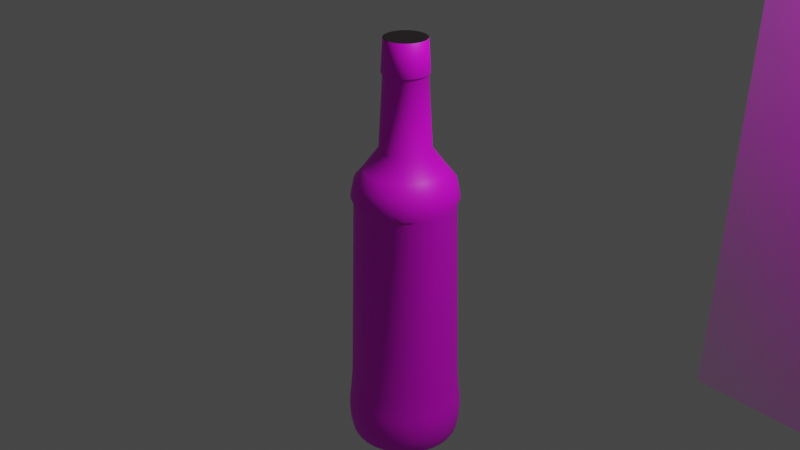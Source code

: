 # Source: RhumBottle.blend  (saved by Blender 2.93.21; exported with 4.5.12 LTS)
import bpy
from mathutils import Matrix  # noqa: F401  (used for matrix-valued properties, if any)

bpy.ops.wm.read_factory_settings(use_empty=True)
scene = bpy.context.scene
scene.name = 'Scene'

# ---- collections
col_collection = bpy.data.collections.new('Collection'); scene.collection.children.link(col_collection)

# ---- images (referenced by path relative to the original .blend; pixels are not part of the script)
import os
ASSET_DIR = os.environ.get("B2B_ASSET_DIR", "")  # directory of the original .blend (textures are referenced by path, not embedded)
HERE = os.path.dirname(os.path.abspath(__file__))  # packed textures are extracted next to this script under _unpacked/

def load_image(name, relpath, width, height, colorspace="sRGB"):
    """Load a texture the original file referenced (path relative to the .blend, or extracted next to this script)."""
    p = next((c for c in (os.path.join(HERE, relpath), os.path.join(ASSET_DIR, relpath)) if relpath and os.path.exists(c)), "")
    if p:
        img = bpy.data.images.load(p, check_existing=True)
        img.name = name
    else:  # same state as the original file: an image datablock whose file is absent (Cycles renders it pink)
        img = bpy.data.images.new(name, width, height)
        img.source = "FILE"
        img.filepath = "//" + (relpath or name)
    img.colorspace_settings.name = colorspace
    return img
img_face_jpg = load_image('Face.jpg', 'Face.jpg', 1024, 1024, 'sRGB')
img_back_jpg = load_image('Back.jpg', 'Back.jpg', 1024, 1024, 'sRGB')

# ---- materials (node trees are filled in below, after node groups)
mat_rhumbottleface = bpy.data.materials.new('RhumBottleFace')
mat_rhumbottleface.use_transparent_shadow = False
mat_back = bpy.data.materials.new('Back')
mat_back.use_transparent_shadow = False
mat_material_001 = bpy.data.materials.new('Material.001')
mat_material_001.use_transparent_shadow = False
mat_face = bpy.data.materials.new('Face')
mat_face.surface_render_method = 'BLENDED'
mat_face.blend_method = 'BLEND'
mat_face.use_transparent_shadow = False

# ---- material node trees
mat_rhumbottleface.use_nodes = True; mat_rhumbottleface.node_tree.nodes.clear()
_N = mat_rhumbottleface.node_tree.nodes; _L = mat_rhumbottleface.node_tree.links
n0 = _N.new('ShaderNodeBsdfPrincipled'); n0.name = 'Principled BSDF'; n0.location = (10, 300)
n0.distribution = 'GGX'
n0.subsurface_method = 'BURLEY'
n0.inputs[3].default_value = 1.45
n0.inputs[27].default_value = (0.0, 0.0, 0.0, 1.0)
n0.inputs[28].default_value = 1.0
n1 = _N.new('ShaderNodeOutputMaterial'); n1.name = 'Material Output'; n1.location = (300, 300)
n2 = _N.new('ShaderNodeTexImage'); n2.name = 'Image Texture'; n2.location = (-280, 275)
n2.image = img_face_jpg
_L.new(n0.outputs[0], n1.inputs[0])
_L.new(n2.outputs[0], n0.inputs[0])
n1.is_active_output = True
mat_back.use_nodes = True; mat_back.node_tree.nodes.clear()
_N = mat_back.node_tree.nodes; _L = mat_back.node_tree.links
n0 = _N.new('ShaderNodeBsdfPrincipled'); n0.name = 'Principled BSDF'; n0.location = (10, 300)
n0.distribution = 'GGX'
n0.subsurface_method = 'BURLEY'
n0.inputs[3].default_value = 1.45
n0.inputs[27].default_value = (0.0, 0.0, 0.0, 1.0)
n0.inputs[28].default_value = 1.0
n1 = _N.new('ShaderNodeOutputMaterial'); n1.name = 'Material Output'; n1.location = (300, 300)
n2 = _N.new('ShaderNodeTexImage'); n2.name = 'Image Texture'; n2.location = (-280, 275)
n2.image = img_back_jpg
_L.new(n0.outputs[0], n1.inputs[0])
_L.new(n2.outputs[0], n0.inputs[0])
n1.is_active_output = True
mat_material_001.use_nodes = True; mat_material_001.node_tree.nodes.clear()
_N = mat_material_001.node_tree.nodes; _L = mat_material_001.node_tree.links
n0 = _N.new('ShaderNodeBsdfPrincipled'); n0.name = 'Principled BSDF'; n0.location = (10, 300)
n0.distribution = 'GGX'
n0.subsurface_method = 'BURLEY'
n0.inputs[0].default_value = (0.016, 0.01161, 0.01298, 1.0)
n0.inputs[3].default_value = 1.45
n0.inputs[27].default_value = (0.0, 0.0, 0.0, 1.0)
n0.inputs[28].default_value = 1.0
n1 = _N.new('ShaderNodeOutputMaterial'); n1.name = 'Material Output'; n1.location = (300, 300)
_L.new(n0.outputs[0], n1.inputs[0])
n1.is_active_output = True
mat_face.use_nodes = True; mat_face.node_tree.nodes.clear()
_N = mat_face.node_tree.nodes; _L = mat_face.node_tree.links
n0 = _N.new('ShaderNodeOutputMaterial'); n0.name = 'Material Output'; n0.location = (300, 300)
n1 = _N.new('ShaderNodeTexImage'); n1.name = 'Image Texture'; n1.location = (-200, 300)
n1.image = img_face_jpg
n1.extension = 'CLIP'
n2 = _N.new('ShaderNodeBsdfPrincipled'); n2.name = 'Principled BSDF'; n2.location = (0, 300)
n2.distribution = 'GGX'
n2.subsurface_method = 'BURLEY'
n2.inputs[3].default_value = 1.45
n2.inputs[27].default_value = (0.0, 0.0, 0.0, 1.0)
n2.inputs[28].default_value = 1.0
_L.new(n1.outputs[0], n2.inputs[0])
_L.new(n1.outputs[1], n2.inputs[4])
_L.new(n2.outputs[0], n0.inputs[0])
n0.is_active_output = True

# ---- world
world_world = bpy.data.worlds.new('World'); scene.world = world_world
world_world.use_nodes = True; world_world.node_tree.nodes.clear()
_N = world_world.node_tree.nodes; _L = world_world.node_tree.links
n0 = _N.new('ShaderNodeOutputWorld'); n0.name = 'World Output'; n0.location = (300, 300)
n1 = _N.new('ShaderNodeBackground'); n1.name = 'Background'; n1.location = (10, 300)
n1.inputs[0].default_value = (0.05088, 0.05088, 0.05088, 1.0)
_L.new(n1.outputs[0], n0.inputs[0])
n0.is_active_output = True
world_world.color = (0.05088, 0.05088, 0.05088)
world_world.use_sun_shadow = False
world_world.sun_shadow_jitter_overblur = 0.0

# ---- cameras
cam_camera = bpy.data.cameras.new('Camera')
cam_camera.clip_end = 100.0
cam_camera.ortho_scale = 7.314

# ---- lights
light_light = bpy.data.lights.new('Light', 'POINT')
light_light.transmission_factor = 0.0
light_light.energy = 1000.0
light_light.shadow_soft_size = 0.1
light_light.shadow_maximum_resolution = 0.006
light_light.use_absolute_resolution = True

# ---- meshes
me_cylinder = bpy.data.meshes.new('Cylinder')
me_cylinder.from_pydata([(-2.197e-09, 1.122, -0.7638), (-7.379e-09, 1.056, 0.9964), (0.2189, 1.1, -0.7638), (0.206, 1.035, 0.9964), (0.4293, 1.036, -0.7638), (0.404, 0.9754, 0.9964), (0.6233, 0.9328, -0.7638), (0.5866, 0.8778, 0.9964), (0.7933, 0.7933, -0.7638), (0.7465, 0.7465, 0.9964), (0.9328, 0.6233, -0.7638), (0.8778, 0.5866, 0.9964), (1.036, 0.4293, -0.7638), (0.9754, 0.404, 0.9964), (1.1, 0.2189, -0.7638), (1.035, 0.206, 0.9964), (1.122, -4.274e-08, -0.7638), (1.056, -4.44e-08, 0.9964), (1.1, -0.2189, -0.7638), (1.035, -0.206, 0.9964), (1.036, -0.4293, -0.7638), (0.9754, -0.404, 0.9964), (0.9328, -0.6233, -0.7638), (0.8778, -0.5866, 0.9964), (0.7933, -0.7933, -0.7638), (0.7465, -0.7465, 0.9964), (0.6233, -0.9328, -0.7638), (0.5866, -0.8778, 0.9964), (0.4293, -1.036, -0.7638), (0.404, -0.9754, 0.9964), (0.2189, -1.1, -0.7638), (0.206, -1.035, 0.9964), (-1.003e-07, -1.122, -0.7638), (-9.968e-08, -1.056, 0.9964), (-0.2189, -1.1, -0.7638), (-0.206, -1.035, 0.9964), (-0.4293, -1.036, -0.7638), (-0.404, -0.9754, 0.9964), (-0.6233, -0.9328, -0.7638), (-0.5866, -0.8778, 0.9964), (-0.7933, -0.7933, -0.7638), (-0.7465, -0.7465, 0.9964), (-0.9328, -0.6233, -0.7638), (-0.8778, -0.5866, 0.9964), (-1.036, -0.4293, -0.7638), (-0.9754, -0.404, 0.9964), (-1.1, -0.2189, -0.7638), (-1.035, -0.206, 0.9964), (-1.122, 1.968e-08, -0.7638), (-1.056, 1.434e-08, 0.9964), (-1.1, 0.2189, -0.7638), (-1.035, 0.206, 0.9964), (-1.036, 0.4293, -0.7638), (-0.9754, 0.404, 0.9964), (-0.9328, 0.6233, -0.7638), (-0.8778, 0.5866, 0.9964), (-0.7933, 0.7933, -0.7638), (-0.7465, 0.7465, 0.9964), (-0.6233, 0.9328, -0.7638), (-0.5866, 0.8778, 0.9964), (-0.4293, 1.036, -0.7638), (-0.404, 0.9754, 0.9964), (-0.2189, 1.1, -0.7638), (-0.206, 1.035, 0.9964), (0.158, 0.7944, 1.218), (9.941e-08, 0.81, 1.218), (0.31, 0.7483, 1.218), (0.45, 0.6735, 1.218), (0.5727, 0.5727, 1.218), (0.6735, 0.45, 1.218), (0.7483, 0.31, 1.218), (0.7944, 0.158, 1.218), (0.81, -3.741e-08, 1.218), (0.7944, -0.158, 1.218), (0.7483, -0.31, 1.218), (0.6735, -0.45, 1.218), (0.5727, -0.5727, 1.218), (0.45, -0.6735, 1.218), (0.31, -0.7483, 1.218), (0.158, -0.7944, 1.218), (2.86e-08, -0.81, 1.218), (-0.158, -0.7944, 1.218), (-0.31, -0.7483, 1.218), (-0.45, -0.6735, 1.218), (-0.5727, -0.5727, 1.218), (-0.6735, -0.45, 1.218), (-0.7483, -0.31, 1.218), (-0.7944, -0.158, 1.218), (-0.81, 7.657e-09, 1.218), (-0.7944, 0.158, 1.218), (-0.7483, 0.31, 1.218), (-0.6735, 0.45, 1.218), (-0.5727, 0.5727, 1.218), (-0.45, 0.6735, 1.218), (-0.31, 0.7483, 1.218), (-0.158, 0.7944, 1.218), (0.9688, 0.1927, 1.131), (0.9877, -4.215e-08, 1.131), (-4.976e-08, -0.9877, 1.131), (-0.1927, -0.9688, 1.131), (-0.9688, 0.1927, 1.131), (-0.9126, 0.378, 1.131), (0.5488, 0.8213, 1.131), (0.6984, 0.6984, 1.131), (0.6984, -0.6984, 1.131), (0.5488, -0.8213, 1.131), (-0.8213, -0.5488, 1.131), (-0.9126, -0.378, 1.131), (-0.378, 0.9126, 1.131), (-0.1927, 0.9688, 1.131), (0.9688, -0.1927, 1.131), (-0.378, -0.9126, 1.131), (-0.8213, 0.5488, 1.131), (0.8213, 0.5488, 1.131), (0.378, -0.9126, 1.131), (-0.9688, -0.1927, 1.131), (3.659e-08, 0.9877, 1.131), (0.1927, 0.9688, 1.131), (0.9126, -0.378, 1.131), (-0.5488, -0.8213, 1.131), (-0.6984, 0.6984, 1.131), (0.9126, 0.378, 1.131), (0.1927, -0.9688, 1.131), (-0.9877, 1.28e-08, 1.131), (0.378, 0.9126, 1.131), (0.8213, -0.5488, 1.131), (-0.6984, -0.6984, 1.131), (-0.5488, 0.8213, 1.131), (0.09961, 0.5008, 1.381), (1.04e-07, 0.5106, 1.381), (0.1954, 0.4717, 1.381), (0.2837, 0.4245, 1.381), (0.361, 0.361, 1.381), (0.4245, 0.2837, 1.381), (0.4717, 0.1954, 1.381), (0.5008, 0.09961, 1.381), (0.5106, -2.339e-08, 1.381), (0.5008, -0.09961, 1.381), (0.4717, -0.1954, 1.381), (0.4245, -0.2837, 1.381), (0.361, -0.361, 1.381), (0.2837, -0.4245, 1.381), (0.1954, -0.4717, 1.381), (0.09961, -0.5008, 1.381), (5.937e-08, -0.5106, 1.381), (-0.09961, -0.5008, 1.381), (-0.1954, -0.4717, 1.381), (-0.2837, -0.4245, 1.381), (-0.361, -0.361, 1.381), (-0.4245, -0.2837, 1.381), (-0.4717, -0.1954, 1.381), (-0.5008, -0.09961, 1.381), (-0.5106, 5.022e-09, 1.381), (-0.5008, 0.09961, 1.381), (-0.4717, 0.1954, 1.381), (-0.4245, 0.2837, 1.381), (-0.361, 0.361, 1.381), (-0.2837, 0.4245, 1.381), (-0.1954, 0.4717, 1.381), (-0.09961, 0.5008, 1.381), (0.07584, 0.3813, 2.237), (1.68e-07, 0.3887, 2.237), (0.1488, 0.3591, 2.237), (0.216, 0.3232, 2.237), (0.2749, 0.2749, 2.237), (0.3232, 0.216, 2.237), (0.3591, 0.1488, 2.237), (0.3813, 0.07584, 2.237), (0.3887, -2.027e-08, 2.237), (0.3813, -0.07584, 2.237), (0.3591, -0.1488, 2.237), (0.3232, -0.216, 2.237), (0.2749, -0.2749, 2.237), (0.216, -0.3232, 2.237), (0.1488, -0.3591, 2.237), (0.07584, -0.3813, 2.237), (1.34e-07, -0.3887, 2.237), (-0.07584, -0.3813, 2.237), (-0.1488, -0.3591, 2.237), (-0.216, -0.3232, 2.237), (-0.2749, -0.2749, 2.237), (-0.3232, -0.216, 2.237), (-0.3591, -0.1488, 2.237), (-0.3813, -0.07584, 2.237), (-0.3887, 1.358e-09, 2.237), (-0.3813, 0.07584, 2.237), (-0.3591, 0.1488, 2.237), (-0.3232, 0.216, 2.237), (-0.2749, 0.2749, 2.237), (-0.216, 0.3232, 2.237), (-0.1488, 0.3591, 2.237), (-0.07584, 0.3813, 2.237), (-0.4256, 2.468e-09, 1.978), (-0.4175, 0.08304, 1.978), (0.3539, -0.2365, 1.978), (0.301, -0.301, 1.978), (-0.3932, 0.1629, 1.978), (0.2365, -0.3539, 1.978), (-0.3539, 0.2365, 1.978), (0.1629, -0.3932, 1.978), (1.486e-07, 0.4256, 1.978), (0.08304, 0.4175, 1.978), (-0.301, 0.301, 1.978), (0.08304, -0.4175, 1.978), (0.1629, 0.3932, 1.978), (-0.2365, 0.3539, 1.978), (1.114e-07, -0.4256, 1.978), (0.2365, 0.3539, 1.978), (-0.1629, 0.3932, 1.978), (-0.08304, -0.4175, 1.978), (0.301, 0.301, 1.978), (-0.08304, 0.4175, 1.978), (-0.1629, -0.3932, 1.978), (0.3539, 0.2365, 1.978), (-0.2365, -0.3539, 1.978), (0.3932, 0.1629, 1.978), (-0.301, -0.301, 1.978), (0.4175, 0.08304, 1.978), (-0.3539, -0.2365, 1.978), (0.4256, -2.121e-08, 1.978), (-0.3932, -0.1629, 1.978), (0.4175, -0.08304, 1.978), (-0.4175, -0.08304, 1.978), (0.3932, -0.1629, 1.978), (0.08196, 0.412, 2.237), (1.659e-07, 0.4201, 2.237), (0.1608, 0.3881, 2.237), (0.2334, 0.3493, 2.237), (0.2971, 0.2971, 2.237), (0.3493, 0.2334, 2.237), (0.3881, 0.1608, 2.237), (0.412, 0.08196, 2.237), (0.4201, -2.159e-08, 2.237), (0.412, -0.08196, 2.237), (0.3881, -0.1608, 2.237), (0.3493, -0.2334, 2.237), (0.2971, -0.2971, 2.237), (0.2334, -0.3493, 2.237), (0.1608, -0.3881, 2.237), (0.08196, -0.412, 2.237), (1.292e-07, -0.4201, 2.237), (-0.08196, -0.412, 2.237), (-0.1608, -0.3881, 2.237), (-0.2334, -0.3493, 2.237), (-0.2971, -0.2971, 2.237), (-0.3493, -0.2334, 2.237), (-0.3881, -0.1608, 2.237), (-0.412, -0.08196, 2.237), (-0.4201, 1.778e-09, 2.237), (-0.412, 0.08196, 2.237), (-0.3881, 0.1608, 2.237), (-0.3493, 0.2334, 2.237), (-0.2971, 0.2971, 2.237), (-0.2334, 0.3493, 2.237), (-0.1608, 0.3881, 2.237), (-0.08196, 0.412, 2.237), (-0.46, 2.977e-09, 1.978), (0.3825, -0.2556, 1.978), (1.45e-07, 0.46, 1.978), (-0.4512, 0.08974, 1.978), (0.3253, -0.3253, 1.978), (-0.425, 0.176, 1.978), (0.2556, -0.3825, 1.978), (-0.3825, 0.2556, 1.978), (0.176, -0.425, 1.978), (0.08974, 0.4512, 1.978), (-0.3253, 0.3253, 1.978), (0.08974, -0.4512, 1.978), (0.176, 0.425, 1.978), (-0.2556, 0.3825, 1.978), (1.048e-07, -0.46, 1.978), (0.2556, 0.3825, 1.978), (-0.176, 0.425, 1.978), (-0.08974, -0.4512, 1.978), (0.3253, 0.3253, 1.978), (-0.08974, 0.4512, 1.978), (-0.176, -0.425, 1.978), (0.3825, 0.2556, 1.978), (-0.2556, -0.3825, 1.978), (0.425, 0.176, 1.978), (-0.3253, -0.3253, 1.978), (0.4512, 0.08974, 1.978), (-0.3825, -0.2556, 1.978), (0.46, -2.262e-08, 1.978), (-0.425, -0.176, 1.978), (0.4512, -0.08974, 1.978), (-0.4512, -0.08974, 1.978), (0.425, -0.176, 1.978), (0.0, 1.0, 0.9468), (0.1951, 0.9808, 0.9468), (0.3827, 0.9239, 0.9468), (0.5556, 0.8315, 0.9468), (0.7071, 0.7071, 0.9468), (0.8315, 0.5556, 0.9468), (0.9239, 0.3827, 0.9468), (0.9808, 0.1951, 0.9468), (1.0, -4.371e-08, 0.9468), (0.9808, -0.1951, 0.9468), (0.9239, -0.3827, 0.9468), (0.8315, -0.5556, 0.9468), (0.7071, -0.7071, 0.9468), (0.5556, -0.8315, 0.9468), (0.3827, -0.9239, 0.9468), (0.1951, -0.9808, 0.9468), (-8.742e-08, -1.0, 0.9468), (-0.1951, -0.9808, 0.9468), (-0.3827, -0.9239, 0.9468), (-0.5556, -0.8315, 0.9468), (-0.7071, -0.7071, 0.9468), (-0.8315, -0.5556, 0.9468), (-0.9239, -0.3827, 0.9468), (-0.9808, -0.1951, 0.9468), (-1.0, 1.192e-08, 0.9468), (-0.9808, 0.1951, 0.9468), (-0.9239, 0.3827, 0.9468), (-0.8315, 0.5556, 0.9468), (-0.7071, 0.7071, 0.9468), (-0.5556, 0.8315, 0.9468), (-0.3827, 0.9239, 0.9468), (-0.1951, 0.9808, 0.9468), (0.2123, 1.068, -0.6012), (0.4165, 1.006, -0.6012), (0.6047, 0.905, -0.6012), (0.7696, 0.7696, -0.6012), (0.905, 0.6047, -0.6012), (1.006, 0.4165, -0.6012), (1.068, 0.2123, -0.6012), (1.088, -4.635e-08, -0.6012), (1.068, -0.2123, -0.6012), (1.006, -0.4165, -0.6012), (0.905, -0.6047, -0.6012), (0.7696, -0.7696, -0.6012), (0.6047, -0.905, -0.6012), (0.4165, -1.006, -0.6012), (0.2123, -1.068, -0.6012), (-9.515e-08, -1.088, -0.6012), (-0.2123, -1.068, -0.6012), (-0.4165, -1.006, -0.6012), (-0.6047, -0.905, -0.6012), (-0.7696, -0.7696, -0.6012), (-0.905, -0.6047, -0.6012), (-1.006, -0.4165, -0.6012), (-1.068, -0.2123, -0.6012), (-1.088, 1.421e-08, -0.6012), (-1.068, 0.2123, -0.6012), (-1.006, 0.4165, -0.6012), (-0.905, 0.6047, -0.6012), (-0.7696, 0.7696, -0.6012), (-0.6047, 0.905, -0.6012), (-0.4165, 1.006, -0.6012), (-0.2123, 1.068, -0.6012), (0.0, 1.088, -0.6012), (1.352e-08, 1.146, -0.8371), (0.2236, 1.124, -0.8371), (0.4385, 1.059, -0.8371), (0.6366, 0.9528, -0.8371), (0.8103, 0.8103, -0.8371), (0.9528, 0.6366, -0.8371), (1.059, 0.4385, -0.8371), (1.124, 0.2236, -0.8371), (1.146, -4.351e-08, -0.8371), (1.124, -0.2236, -0.8371), (1.059, -0.4385, -0.8371), (0.9528, -0.6366, -0.8371), (0.8103, -0.8103, -0.8371), (0.6366, -0.9528, -0.8371), (0.4385, -1.059, -0.8371), (0.2236, -1.124, -0.8371), (-8.666e-08, -1.146, -0.8371), (-0.2236, -1.124, -0.8371), (-0.4385, -1.059, -0.8371), (-0.6366, -0.9528, -0.8371), (-0.8103, -0.8103, -0.8371), (-0.9528, -0.6366, -0.8371), (-1.059, -0.4385, -0.8371), (-1.124, -0.2236, -0.8371), (-1.146, 2.024e-08, -0.8371), (-1.124, 0.2236, -0.8371), (-1.059, 0.4385, -0.8371), (-0.9528, 0.6366, -0.8371), (-0.8103, 0.8103, -0.8371), (-0.6366, 0.9528, -0.8371), (-0.4385, 1.059, -0.8371), (-0.2236, 1.124, -0.8371), (8.343e-09, 1.157, -0.927), (0.2257, 1.135, -0.927), (0.4428, 1.069, -0.927), (0.6428, 0.962, -0.927), (0.8181, 0.8181, -0.927), (0.962, 0.6428, -0.927), (1.069, 0.4428, -0.927), (1.135, 0.2257, -0.927), (1.157, -4.377e-08, -0.927), (1.135, -0.2257, -0.927), (1.069, -0.4428, -0.927), (0.962, -0.6428, -0.927), (0.8181, -0.8181, -0.927), (0.6428, -0.962, -0.927), (0.4428, -1.069, -0.927), (0.2257, -1.135, -0.927), (-9.281e-08, -1.157, -0.927), (-0.2257, -1.135, -0.927), (-0.4428, -1.069, -0.927), (-0.6428, -0.962, -0.927), (-0.8181, -0.8181, -0.927), (-0.962, -0.6428, -0.927), (-1.069, -0.4428, -0.927), (-1.135, -0.2257, -0.927), (-1.157, 2.061e-08, -0.927), (-1.135, 0.2257, -0.927), (-1.069, 0.4428, -0.927), (-0.962, 0.6428, -0.927), (-0.8181, 0.8181, -0.927), (-0.6428, 0.962, -0.927), (-0.4428, 1.069, -0.927), (-0.2257, 1.135, -0.927), (2.107e-08, 1.138, -1.021), (0.222, 1.116, -1.021), (0.4354, 1.051, -1.021), (0.6321, 0.946, -1.021), (0.8045, 0.8045, -1.021), (0.946, 0.6321, -1.021), (1.051, 0.4354, -1.021), (1.116, 0.222, -1.021), (1.138, -4.285e-08, -1.021), (1.116, -0.222, -1.021), (1.051, -0.4354, -1.021), (0.946, -0.6321, -1.021), (0.8045, -0.8045, -1.021), (0.6321, -0.946, -1.021), (0.4354, -1.051, -1.021), (0.222, -1.116, -1.021), (-7.84e-08, -1.138, -1.021), (-0.222, -1.116, -1.021), (-0.4354, -1.051, -1.021), (-0.6321, -0.946, -1.021), (-0.8045, -0.8045, -1.021), (-0.946, -0.6321, -1.021), (-1.051, -0.4354, -1.021), (-1.116, -0.222, -1.021), (-1.138, 2.045e-08, -1.021), (-1.116, 0.222, -1.021), (-1.051, 0.4354, -1.021), (-0.946, 0.6321, -1.021), (-0.8045, 0.8045, -1.021), (-0.6321, 0.946, -1.021), (-0.4354, 1.051, -1.021), (-0.222, 1.116, -1.021), (5.639e-09, 1.095, -1.105), (0.2136, 1.074, -1.105), (0.419, 1.012, -1.105), (0.6084, 0.9105, -1.105), (0.7743, 0.7743, -1.105), (0.9105, 0.6084, -1.105), (1.012, 0.419, -1.105), (1.074, 0.2136, -1.105), (1.095, -4.082e-08, -1.105), (1.074, -0.2136, -1.105), (1.012, -0.419, -1.105), (0.9105, -0.6084, -1.105), (0.7743, -0.7743, -1.105), (0.6084, -0.9105, -1.105), (0.419, -1.012, -1.105), (0.2136, -1.074, -1.105), (-9.009e-08, -1.095, -1.105), (-0.2136, -1.074, -1.105), (-0.419, -1.012, -1.105), (-0.6084, -0.9105, -1.105), (-0.7743, -0.7743, -1.105), (-0.9105, -0.6084, -1.105), (-1.012, -0.419, -1.105), (-1.074, -0.2136, -1.105), (-1.095, 2.01e-08, -1.105), (-1.074, 0.2136, -1.105), (-1.012, 0.419, -1.105), (-0.9105, 0.6084, -1.105), (-0.7743, 0.7743, -1.105), (-0.6084, 0.9105, -1.105), (-0.419, 1.012, -1.105), (-0.2136, 1.074, -1.105), (9.711e-09, 0.8955, -1.141), (0.1747, 0.8783, -1.141), (0.3427, 0.8273, -1.141), (0.4975, 0.7446, -1.141), (0.6332, 0.6332, -1.141), (0.7446, 0.4975, -1.141), (0.8273, 0.3427, -1.141), (0.8783, 0.1747, -1.141), (0.8955, -3.592e-08, -1.141), (0.8783, -0.1747, -1.141), (0.8273, -0.3427, -1.141), (0.7446, -0.4975, -1.141), (0.6332, -0.6332, -1.141), (0.4975, -0.7446, -1.141), (0.3427, -0.8273, -1.141), (0.1747, -0.8783, -1.141), (-6.857e-08, -0.8955, -1.141), (-0.1747, -0.8783, -1.141), (-0.3427, -0.8273, -1.141), (-0.4975, -0.7446, -1.141), (-0.6332, -0.6332, -1.141), (-0.7446, -0.4975, -1.141), (-0.8273, -0.3427, -1.141), (-0.8783, -0.1747, -1.141), (-0.8955, 1.39e-08, -1.141), (-0.8783, 0.1747, -1.141), (-0.8273, 0.3427, -1.141), (-0.7446, 0.4975, -1.141), (-0.6332, 0.6332, -1.141), (-0.4975, 0.7446, -1.141), (-0.3427, 0.8273, -1.141), (-0.1747, 0.8783, -1.141), (1.043, 0.2075, -1.13), (0.9827, 0.4071, -1.13), (-0.8844, -0.591, -1.13), (-0.7521, -0.7521, -1.13), (1.064, -3.956e-08, -1.13), (-0.9827, -0.4071, -1.13), (1.043, -0.2075, -1.13), (-1.043, -0.2075, -1.13), (0.9827, -0.4071, -1.13), (-1.064, 1.962e-08, -1.13), (0.8844, -0.591, -1.13), (-1.043, 0.2075, -1.13), (0.7521, -0.7521, -1.13), (-0.9827, 0.4071, -1.13), (0.591, -0.8844, -1.13), (-0.8844, 0.591, -1.13), (0.4071, -0.9827, -1.13), (0.2075, 1.043, -1.13), (6.153e-09, 1.064, -1.13), (-0.7521, 0.7521, -1.13), (0.2075, -1.043, -1.13), (0.4071, 0.9827, -1.13), (-0.591, 0.8844, -1.13), (-8.684e-08, -1.064, -1.13), (0.591, 0.8844, -1.13), (-0.4071, 0.9827, -1.13), (-0.2075, -1.043, -1.13), (0.7521, 0.7521, -1.13), (-0.2075, 1.043, -1.13), (-0.4071, -0.9827, -1.13), (0.8844, 0.591, -1.13), (-0.591, -0.8844, -1.13)], [], [(288, 1, 3, 289), (289, 3, 5, 290), (290, 5, 7, 291), (291, 7, 9, 292), (292, 9, 11, 293), (293, 11, 13, 294), (294, 13, 15, 295), (295, 15, 17, 296), (296, 17, 19, 297), (297, 19, 21, 298), (298, 21, 23, 299), (299, 23, 25, 300), (300, 25, 27, 301), (301, 27, 29, 302), (302, 29, 31, 303), (303, 31, 33, 304), (304, 33, 35, 305), (305, 35, 37, 306), (306, 37, 39, 307), (307, 39, 41, 308), (308, 41, 43, 309), (309, 43, 45, 310), (310, 45, 47, 311), (311, 47, 49, 312), (312, 49, 51, 313), (313, 51, 53, 314), (314, 53, 55, 315), (315, 55, 57, 316), (316, 57, 59, 317), (317, 59, 61, 318), (97, 96, 71, 72), (318, 61, 63, 319), (319, 63, 1, 288), (8, 10, 357, 356), (72, 71, 135, 136), (99, 98, 80, 81), (101, 100, 89, 90), (103, 102, 67, 68), (105, 104, 76, 77), (107, 106, 85, 86), (109, 108, 94, 95), (110, 97, 72, 73), (111, 99, 81, 82), (112, 101, 90, 91), (113, 103, 68, 69), (114, 105, 77, 78), (115, 107, 86, 87), (117, 116, 65, 64), (116, 109, 95, 65), (118, 110, 73, 74), (119, 111, 82, 83), (120, 112, 91, 92), (121, 113, 69, 70), (122, 114, 78, 79), (123, 115, 87, 88), (124, 117, 64, 66), (125, 118, 74, 75), (126, 119, 83, 84), (127, 120, 92, 93), (96, 121, 70, 71), (98, 122, 79, 80), (100, 123, 88, 89), (102, 124, 66, 67), (104, 125, 75, 76), (106, 126, 84, 85), (108, 127, 93, 94), (61, 59, 127, 108), (43, 41, 126, 106), (25, 23, 125, 104), (7, 5, 124, 102), (51, 49, 123, 100), (33, 31, 122, 98), (15, 13, 121, 96), (59, 57, 120, 127), (41, 39, 119, 126), (23, 21, 118, 125), (5, 3, 117, 124), (49, 47, 115, 123), (31, 29, 114, 122), (13, 11, 113, 121), (57, 55, 112, 120), (39, 37, 111, 119), (21, 19, 110, 118), (1, 63, 109, 116), (3, 1, 116, 117), (47, 45, 107, 115), (29, 27, 105, 114), (11, 9, 103, 113), (55, 53, 101, 112), (37, 35, 99, 111), (19, 17, 97, 110), (63, 61, 108, 109), (45, 43, 106, 107), (27, 25, 104, 105), (9, 7, 102, 103), (53, 51, 100, 101), (35, 33, 98, 99), (17, 15, 96, 97), (184, 185, 249, 248), (86, 85, 149, 150), (73, 72, 136, 137), (87, 86, 150, 151), (74, 73, 137, 138), (88, 87, 151, 152), (75, 74, 138, 139), (89, 88, 152, 153), (76, 75, 139, 140), (90, 89, 153, 154), (77, 76, 140, 141), (91, 90, 154, 155), (78, 77, 141, 142), (64, 65, 129, 128), (92, 91, 155, 156), (79, 78, 142, 143), (66, 64, 128, 130), (93, 92, 156, 157), (80, 79, 143, 144), (67, 66, 130, 131), (94, 93, 157, 158), (81, 80, 144, 145), (68, 67, 131, 132), (95, 94, 158, 159), (82, 81, 145, 146), (69, 68, 132, 133), (65, 95, 159, 129), (83, 82, 146, 147), (70, 69, 133, 134), (84, 83, 147, 148), (71, 70, 134, 135), (85, 84, 148, 149), (160, 161, 191, 190, 189, 188, 187, 186, 185, 184, 183, 182, 181, 180, 179, 178, 177, 176, 175, 174, 173, 172, 171, 170, 169, 168, 167, 166, 165, 164, 163, 162), (219, 217, 281, 283), (183, 184, 248, 247), (220, 218, 282, 284), (193, 192, 256, 259), (182, 183, 247, 246), (221, 219, 283, 285), (195, 194, 257, 260), (181, 182, 246, 245), (222, 220, 284, 286), (196, 193, 259, 261), (180, 181, 245, 244), (223, 221, 285, 287), (197, 195, 260, 262), (179, 180, 244, 243), (192, 222, 286, 256), (198, 196, 261, 263), (178, 179, 243, 242), (194, 223, 287, 257), (199, 197, 262, 264), (177, 178, 242, 241), (201, 200, 258, 265), (176, 177, 241, 240), (202, 198, 263, 266), (175, 176, 240, 239), (203, 199, 264, 267), (174, 175, 239, 238), (204, 201, 265, 268), (173, 174, 238, 237), (205, 202, 266, 269), (172, 173, 237, 236), (206, 203, 267, 270), (139, 138, 223, 194), (152, 151, 222, 192), (138, 137, 221, 223), (151, 150, 220, 222), (137, 136, 219, 221), (150, 149, 218, 220), (136, 135, 217, 219), (149, 148, 216, 218), (135, 134, 215, 217), (148, 147, 214, 216), (134, 133, 213, 215), (147, 146, 212, 214), (129, 159, 211, 200), (133, 132, 210, 213), (146, 145, 209, 212), (159, 158, 208, 211), (132, 131, 207, 210), (145, 144, 206, 209), (158, 157, 205, 208), (131, 130, 204, 207), (144, 143, 203, 206), (157, 156, 202, 205), (130, 128, 201, 204), (143, 142, 199, 203), (156, 155, 198, 202), (128, 129, 200, 201), (142, 141, 197, 199), (155, 154, 196, 198), (141, 140, 195, 197), (154, 153, 193, 196), (140, 139, 194, 195), (153, 152, 192, 193), (259, 256, 248, 249), (260, 257, 235, 236), (261, 259, 249, 250), (262, 260, 236, 237), (263, 261, 250, 251), (264, 262, 237, 238), (265, 258, 225, 224), (266, 263, 251, 252), (267, 264, 238, 239), (268, 265, 224, 226), (269, 266, 252, 253), (270, 267, 239, 240), (271, 268, 226, 227), (272, 269, 253, 254), (273, 270, 240, 241), (274, 271, 227, 228), (275, 272, 254, 255), (276, 273, 241, 242), (277, 274, 228, 229), (258, 275, 255, 225), (278, 276, 242, 243), (279, 277, 229, 230), (280, 278, 243, 244), (281, 279, 230, 231), (282, 280, 244, 245), (283, 281, 231, 232), (284, 282, 245, 246), (285, 283, 232, 233), (286, 284, 246, 247), (287, 285, 233, 234), (256, 286, 247, 248), (257, 287, 234, 235), (218, 216, 280, 282), (185, 186, 250, 249), (217, 215, 279, 281), (186, 187, 251, 250), (161, 160, 224, 225), (216, 214, 278, 280), (187, 188, 252, 251), (160, 162, 226, 224), (215, 213, 277, 279), (188, 189, 253, 252), (162, 163, 227, 226), (214, 212, 276, 278), (189, 190, 254, 253), (163, 164, 228, 227), (200, 211, 275, 258), (190, 191, 255, 254), (164, 165, 229, 228), (213, 210, 274, 277), (191, 161, 225, 255), (165, 166, 230, 229), (212, 209, 273, 276), (166, 167, 231, 230), (211, 208, 272, 275), (167, 168, 232, 231), (210, 207, 271, 274), (168, 169, 233, 232), (209, 206, 270, 273), (169, 170, 234, 233), (208, 205, 269, 272), (170, 171, 235, 234), (207, 204, 268, 271), (171, 172, 236, 235), (350, 319, 288, 351), (349, 318, 319, 350), (348, 317, 318, 349), (347, 316, 317, 348), (346, 315, 316, 347), (345, 314, 315, 346), (344, 313, 314, 345), (343, 312, 313, 344), (342, 311, 312, 343), (341, 310, 311, 342), (340, 309, 310, 341), (339, 308, 309, 340), (338, 307, 308, 339), (337, 306, 307, 338), (336, 305, 306, 337), (335, 304, 305, 336), (334, 303, 304, 335), (333, 302, 303, 334), (332, 301, 302, 333), (331, 300, 301, 332), (330, 299, 300, 331), (329, 298, 299, 330), (328, 297, 298, 329), (327, 296, 297, 328), (326, 295, 296, 327), (325, 294, 295, 326), (324, 293, 294, 325), (323, 292, 293, 324), (322, 291, 292, 323), (321, 290, 291, 322), (320, 289, 290, 321), (351, 288, 289, 320), (0, 351, 320, 2), (2, 320, 321, 4), (4, 321, 322, 6), (6, 322, 323, 8), (8, 323, 324, 10), (10, 324, 325, 12), (12, 325, 326, 14), (14, 326, 327, 16), (16, 327, 328, 18), (18, 328, 329, 20), (20, 329, 330, 22), (22, 330, 331, 24), (24, 331, 332, 26), (26, 332, 333, 28), (28, 333, 334, 30), (30, 334, 335, 32), (32, 335, 336, 34), (34, 336, 337, 36), (36, 337, 338, 38), (38, 338, 339, 40), (40, 339, 340, 42), (42, 340, 341, 44), (44, 341, 342, 46), (46, 342, 343, 48), (48, 343, 344, 50), (50, 344, 345, 52), (52, 345, 346, 54), (54, 346, 347, 56), (56, 347, 348, 58), (58, 348, 349, 60), (60, 349, 350, 62), (62, 350, 351, 0), (376, 377, 409, 408), (26, 28, 366, 365), (44, 46, 375, 374), (0, 2, 353, 352), (62, 0, 352, 383), (18, 20, 362, 361), (36, 38, 371, 370), (54, 56, 380, 379), (10, 12, 358, 357), (28, 30, 367, 366), (46, 48, 376, 375), (2, 4, 354, 353), (20, 22, 363, 362), (38, 40, 372, 371), (56, 58, 381, 380), (12, 14, 359, 358), (30, 32, 368, 367), (48, 50, 377, 376), (4, 6, 355, 354), (22, 24, 364, 363), (40, 42, 373, 372), (58, 60, 382, 381), (14, 16, 360, 359), (32, 34, 369, 368), (50, 52, 378, 377), (6, 8, 356, 355), (24, 26, 365, 364), (42, 44, 374, 373), (60, 62, 383, 382), (16, 18, 361, 360), (34, 36, 370, 369), (52, 54, 379, 378), (384, 385, 417, 416), (363, 364, 396, 395), (377, 378, 410, 409), (364, 365, 397, 396), (378, 379, 411, 410), (365, 366, 398, 397), (352, 353, 385, 384), (379, 380, 412, 411), (366, 367, 399, 398), (353, 354, 386, 385), (380, 381, 413, 412), (367, 368, 400, 399), (354, 355, 387, 386), (381, 382, 414, 413), (368, 369, 401, 400), (355, 356, 388, 387), (382, 383, 415, 414), (369, 370, 402, 401), (356, 357, 389, 388), (383, 352, 384, 415), (370, 371, 403, 402), (357, 358, 390, 389), (371, 372, 404, 403), (358, 359, 391, 390), (372, 373, 405, 404), (359, 360, 392, 391), (373, 374, 406, 405), (360, 361, 393, 392), (374, 375, 407, 406), (361, 362, 394, 393), (375, 376, 408, 407), (362, 363, 395, 394), (419, 420, 452, 451), (411, 412, 444, 443), (398, 399, 431, 430), (385, 386, 418, 417), (412, 413, 445, 444), (399, 400, 432, 431), (386, 387, 419, 418), (413, 414, 446, 445), (400, 401, 433, 432), (387, 388, 420, 419), (414, 415, 447, 446), (401, 402, 434, 433), (388, 389, 421, 420), (415, 384, 416, 447), (402, 403, 435, 434), (389, 390, 422, 421), (403, 404, 436, 435), (390, 391, 423, 422), (404, 405, 437, 436), (391, 392, 424, 423), (405, 406, 438, 437), (392, 393, 425, 424), (406, 407, 439, 438), (393, 394, 426, 425), (407, 408, 440, 439), (394, 395, 427, 426), (408, 409, 441, 440), (395, 396, 428, 427), (409, 410, 442, 441), (396, 397, 429, 428), (410, 411, 443, 442), (397, 398, 430, 429), (513, 512, 487, 486), (446, 447, 479, 478), (433, 434, 466, 465), (420, 421, 453, 452), (447, 416, 448, 479), (434, 435, 467, 466), (421, 422, 454, 453), (435, 436, 468, 467), (422, 423, 455, 454), (436, 437, 469, 468), (423, 424, 456, 455), (437, 438, 470, 469), (424, 425, 457, 456), (438, 439, 471, 470), (425, 426, 458, 457), (439, 440, 472, 471), (426, 427, 459, 458), (440, 441, 473, 472), (427, 428, 460, 459), (441, 442, 474, 473), (428, 429, 461, 460), (442, 443, 475, 474), (429, 430, 462, 461), (416, 417, 449, 448), (443, 444, 476, 475), (430, 431, 463, 462), (417, 418, 450, 449), (444, 445, 477, 476), (431, 432, 464, 463), (418, 419, 451, 450), (445, 446, 478, 477), (432, 433, 465, 464), (480, 481, 482, 483, 484, 485, 486, 487, 488, 489, 490, 491, 492, 493, 494, 495, 496, 497, 498, 499, 500, 501, 502, 503, 504, 505, 506, 507, 508, 509, 510, 511), (515, 514, 501, 500), (512, 516, 488, 487), (514, 517, 502, 501), (516, 518, 489, 488), (517, 519, 503, 502), (518, 520, 490, 489), (519, 521, 504, 503), (520, 522, 491, 490), (521, 523, 505, 504), (522, 524, 492, 491), (523, 525, 506, 505), (524, 526, 493, 492), (525, 527, 507, 506), (526, 528, 494, 493), (530, 529, 481, 480), (527, 531, 508, 507), (528, 532, 495, 494), (529, 533, 482, 481), (531, 534, 509, 508), (532, 535, 496, 495), (533, 536, 483, 482), (534, 537, 510, 509), (535, 538, 497, 496), (536, 539, 484, 483), (537, 540, 511, 510), (538, 541, 498, 497), (539, 542, 485, 484), (540, 530, 480, 511), (541, 543, 499, 498), (542, 513, 486, 485), (543, 515, 500, 499), (467, 468, 515, 543), (453, 454, 513, 542), (466, 467, 543, 541), (479, 448, 530, 540), (452, 453, 542, 539), (465, 466, 541, 538), (478, 479, 540, 537), (451, 452, 539, 536), (464, 465, 538, 535), (477, 478, 537, 534), (450, 451, 536, 533), (463, 464, 535, 532), (476, 477, 534, 531), (449, 450, 533, 529), (462, 463, 532, 528), (475, 476, 531, 527), (448, 449, 529, 530), (461, 462, 528, 526), (474, 475, 527, 525), (460, 461, 526, 524), (473, 474, 525, 523), (459, 460, 524, 522), (472, 473, 523, 521), (458, 459, 522, 520), (471, 472, 521, 519), (457, 458, 520, 518), (470, 471, 519, 517), (456, 457, 518, 516), (469, 470, 517, 514), (455, 456, 516, 512), (468, 469, 514, 515), (454, 455, 512, 513)])
me_cylinder.polygons.foreach_set('use_smooth', [True] * 514)
me_cylinder.polygons.foreach_set('material_index', [1, 1, 1, 1, 1, 1, 1, 1, 0, 0, 0, 0, 0, 0, 0, 0, 0, 0, 0, 0, 0, 0, 0, 0, 0, 1, 1, 1, 1, 1, 1, 1, 1, 1, 1, 0, 1, 1, 0, 0, 1, 0, 0, 1, 1, 0, 0, 1, 1, 0, 0, 1, 1, 0, 0, 1, 0, 0, 1, 1, 0, 0, 1, 0, 0, 1, 1, 0, 0, 1, 0, 0, 1, 1, 0, 0, 1, 0, 0, 1, 1, 0, 0, 1, 1, 0, 0, 1, 1, 0, 0, 1, 0, 0, 1, 1, 0, 1, 2, 0, 0, 0, 0, 0, 0, 0, 0, 1, 0, 1, 0, 1, 1, 0, 1, 1, 0, 1, 1, 0, 1, 1, 0, 1, 1, 0, 1, 0, 1, 0, 2, 1, 2, 0, 0, 2, 1, 0, 2, 0, 1, 2, 0, 0, 2, 0, 1, 2, 0, 0, 2, 1, 2, 1, 2, 0, 2, 1, 2, 1, 2, 0, 0, 0, 0, 0, 0, 0, 1, 0, 1, 0, 1, 0, 1, 1, 0, 1, 1, 0, 1, 1, 0, 1, 1, 0, 1, 1, 0, 1, 0, 1, 0, 0, 1, 0, 1, 0, 1, 0, 1, 1, 0, 1, 1, 0, 1, 1, 0, 1, 1, 0, 1, 1, 0, 1, 0, 1, 0, 1, 0, 0, 0, 0, 0, 0, 0, 2, 1, 2, 2, 0, 2, 2, 1, 2, 2, 0, 2, 2, 1, 2, 2, 1, 2, 2, 0, 2, 1, 2, 1, 2, 0, 2, 1, 2, 1, 2, 1, 1, 1, 1, 1, 1, 1, 0, 0, 0, 0, 0, 0, 0, 0, 0, 0, 0, 0, 0, 0, 0, 0, 1, 1, 1, 1, 1, 1, 1, 1, 1, 1, 1, 1, 1, 1, 1, 1, 1, 0, 0, 0, 0, 0, 0, 0, 0, 0, 0, 0, 0, 0, 0, 0, 0, 0, 1, 1, 1, 1, 1, 1, 1, 0, 0, 0, 1, 1, 0, 0, 1, 1, 0, 0, 1, 0, 0, 1, 1, 0, 0, 1, 0, 0, 1, 1, 0, 1, 1, 0, 0, 1, 0, 0, 1, 1, 0, 1, 0, 1, 0, 1, 1, 0, 1, 1, 0, 1, 1, 0, 1, 1, 0, 1, 1, 0, 1, 0, 1, 0, 1, 0, 0, 0, 0, 0, 0, 1, 1, 0, 1, 1, 0, 1, 1, 0, 1, 1, 0, 1, 1, 0, 1, 0, 1, 0, 1, 0, 0, 0, 0, 0, 0, 0, 0, 1, 0, 1, 0, 0, 1, 0, 1, 1, 0, 1, 0, 1, 0, 0, 0, 0, 0, 0, 0, 0, 0, 0, 1, 0, 1, 0, 1, 1, 0, 1, 1, 0, 1, 1, 0, 0, 0, 0, 0, 0, 0, 0, 0, 0, 0, 0, 0, 0, 0, 0, 0, 0, 0, 0, 0, 0, 0, 0, 0, 0, 0, 0, 0, 0, 0, 0, 0, 0, 1, 0, 1, 1, 0, 1, 1, 0, 1, 1, 0, 1, 1, 0, 1, 1, 0, 1, 0, 0, 0, 0, 0, 0, 0, 0, 0, 0, 0, 0, 1])
_uv = me_cylinder.uv_layers.new(name='UVMap')
_uv.uv.foreach_set('vector', [0.5839, 0.5917, 0.5841, 0.6059, 0.5536, 0.6055, 0.5553, 0.5914, 0.5553, 0.5914, 0.5536, 0.6055, 0.5247, 0.6044, 0.528, 0.5904, 0.528, 0.5904, 0.5247, 0.6044, 0.4989, 0.6026, 0.5037, 0.5889, 0.5037, 0.5889, 0.4989, 0.6026, 0.4775, 0.6002, 0.4835, 0.587, 0.4835, 0.587, 0.4775, 0.6002, 0.4613, 0.5975, 0.4681, 0.5847, 0.4681, 0.5847, 0.4613, 0.5975, 0.4507, 0.5945, 0.4579, 0.5822, 0.4579, 0.5822, 0.4507, 0.5945, 0.4458, 0.5914, 0.4531, 0.5796, 0.4531, 0.5796, 0.4458, 0.5914, 0.4464, 0.5884, 0.4534, 0.5771, 0.6442, 0.5561, 0.6499, 0.5708, 0.6476, 0.5708, 0.642, 0.5559, 0.6423, 0.5501, 0.6489, 0.5619, 0.6445, 0.5651, 0.6381, 0.5529, 0.6381, 0.5529, 0.6445, 0.5651, 0.6348, 0.5681, 0.6288, 0.5554, 0.6288, 0.5554, 0.6348, 0.5681, 0.6197, 0.5707, 0.6143, 0.5576, 0.6143, 0.5576, 0.6197, 0.5707, 0.5994, 0.5729, 0.5951, 0.5595, 0.5951, 0.5595, 0.5994, 0.5729, 0.5749, 0.5741, 0.5719, 0.5607, 0.5719, 0.5607, 0.5749, 0.5741, 0.5473, 0.5744, 0.5459, 0.5611, 0.5459, 0.5611, 0.5473, 0.5744, 0.5182, 0.5738, 0.5184, 0.5607, 0.5184, 0.5607, 0.5182, 0.5738, 0.4891, 0.5723, 0.4911, 0.5594, 0.4911, 0.5594, 0.4891, 0.5723, 0.4618, 0.5704, 0.4654, 0.5577, 0.4654, 0.5577, 0.4618, 0.5704, 0.4378, 0.568, 0.4427, 0.5557, 0.4427, 0.5557, 0.4378, 0.568, 0.4179, 0.5653, 0.424, 0.5533, 0.424, 0.5533, 0.4179, 0.5653, 0.403, 0.5623, 0.4098, 0.5506, 0.4098, 0.5506, 0.403, 0.5623, 0.3933, 0.5592, 0.4005, 0.5478, 0.4005, 0.5478, 0.3933, 0.5592, 0.389, 0.5561, 0.3962, 0.5452, 0.3962, 0.5452, 0.389, 0.5561, 0.3898, 0.5531, 0.3969, 0.5425, 0.7069, 0.5771, 0.714, 0.5884, 0.7159, 0.5914, 0.7086, 0.5796, 0.7086, 0.5796, 0.7159, 0.5914, 0.7124, 0.5945, 0.7051, 0.5822, 0.7051, 0.5822, 0.7124, 0.5945, 0.7032, 0.5975, 0.6962, 0.5847, 0.6962, 0.5847, 0.7032, 0.5975, 0.6882, 0.6002, 0.6819, 0.587, 0.6819, 0.587, 0.6882, 0.6002, 0.6679, 0.6026, 0.6627, 0.5889, 0.6627, 0.5889, 0.6679, 0.6026, 0.6429, 0.6044, 0.6391, 0.5904, 0.4495, 0.6071, 0.4496, 0.6104, 0.4722, 0.6266, 0.4716, 0.6236, 0.6391, 0.5904, 0.6429, 0.6044, 0.6145, 0.6055, 0.6124, 0.5914, 0.6124, 0.5914, 0.6145, 0.6055, 0.5841, 0.6059, 0.5839, 0.5917, 0.4854, 0.1662, 0.4695, 0.1738, 0.4668, 0.1569, 0.4829, 0.1486, 0.4946, 0.6425, 0.4946, 0.6455, 0.5276, 0.6914, 0.5271, 0.6891, 0.49, 0.6039, 0.5166, 0.6056, 0.5158, 0.6223, 0.4946, 0.6208, 0.6931, 0.6296, 0.6962, 0.6263, 0.6753, 0.6439, 0.6723, 0.647, 0.4973, 0.6358, 0.5152, 0.6383, 0.5286, 0.6549, 0.514, 0.6526, 0.5916, 0.6052, 0.6105, 0.6031, 0.5912, 0.6204, 0.5758, 0.6221, 0.4009, 0.5888, 0.4102, 0.5922, 0.43, 0.61, 0.4222, 0.6066, 0.6111, 0.6415, 0.6347, 0.6402, 0.6243, 0.6566, 0.6054, 0.6577, 0.6328, 0.5927, 0.635, 0.5927, 0.6139, 0.6125, 0.6121, 0.6125, 0.465, 0.6014, 0.49, 0.6039, 0.4946, 0.6208, 0.4745, 0.6187, 0.6852, 0.6328, 0.6931, 0.6296, 0.6723, 0.647, 0.6655, 0.6499, 0.4837, 0.6328, 0.4973, 0.6358, 0.514, 0.6526, 0.5027, 0.6499, 0.5689, 0.6063, 0.5916, 0.6052, 0.5758, 0.6221, 0.5575, 0.623, 0.3967, 0.5852, 0.4009, 0.5888, 0.4222, 0.6066, 0.4183, 0.6033, 0.5607, 0.6415, 0.586, 0.6419, 0.5853, 0.6581, 0.5652, 0.6577, 0.586, 0.6419, 0.6111, 0.6415, 0.6054, 0.6577, 0.5853, 0.6581, 0.6343, 0.5967, 0.6387, 0.5929, 0.6151, 0.6117, 0.6111, 0.615, 0.4427, 0.5987, 0.465, 0.6014, 0.4745, 0.6187, 0.4567, 0.616, 0.6726, 0.6358, 0.6852, 0.6328, 0.6655, 0.6499, 0.655, 0.6526, 0.4747, 0.6296, 0.4837, 0.6328, 0.5027, 0.6499, 0.495, 0.647, 0.5435, 0.6064, 0.5689, 0.6063, 0.5575, 0.623, 0.5372, 0.623, 0.4038, 0.5839, 0.406, 0.5839, 0.4254, 0.6045, 0.4236, 0.6045, 0.5367, 0.6402, 0.5607, 0.6415, 0.5652, 0.6577, 0.5459, 0.6566, 0.6249, 0.6002, 0.6343, 0.5967, 0.6111, 0.615, 0.6031, 0.618, 0.4242, 0.5956, 0.4427, 0.5987, 0.4567, 0.616, 0.4416, 0.6132, 0.6555, 0.6383, 0.6726, 0.6358, 0.655, 0.6526, 0.6411, 0.6549, 0.4704, 0.6263, 0.4747, 0.6296, 0.495, 0.647, 0.4911, 0.6439, 0.5166, 0.6056, 0.5435, 0.6064, 0.5372, 0.623, 0.5158, 0.6223, 0.6962, 0.6263, 0.6948, 0.623, 0.6746, 0.6408, 0.6753, 0.6439, 0.5152, 0.6383, 0.5367, 0.6402, 0.5459, 0.6566, 0.5286, 0.6549, 0.6105, 0.6031, 0.6249, 0.6002, 0.6031, 0.618, 0.5912, 0.6204, 0.4102, 0.5922, 0.4242, 0.5956, 0.4416, 0.6132, 0.43, 0.61, 0.6347, 0.6402, 0.6555, 0.6383, 0.6411, 0.6549, 0.6243, 0.6566, 0.6429, 0.6044, 0.6679, 0.6026, 0.6555, 0.6383, 0.6347, 0.6402, 0.403, 0.5623, 0.4179, 0.5653, 0.4242, 0.5956, 0.4102, 0.5922, 0.6197, 0.5707, 0.6348, 0.5681, 0.6249, 0.6002, 0.6105, 0.6031, 0.4989, 0.6026, 0.5247, 0.6044, 0.5367, 0.6402, 0.5152, 0.6383, 0.7159, 0.5914, 0.714, 0.5884, 0.6948, 0.623, 0.6962, 0.6263, 0.5182, 0.5738, 0.5473, 0.5744, 0.5435, 0.6064, 0.5166, 0.6056, 0.4458, 0.5914, 0.4507, 0.5945, 0.4747, 0.6296, 0.4704, 0.6263, 0.6679, 0.6026, 0.6882, 0.6002, 0.6726, 0.6358, 0.6555, 0.6383, 0.4179, 0.5653, 0.4378, 0.568, 0.4427, 0.5987, 0.4242, 0.5956, 0.6348, 0.5681, 0.6445, 0.5651, 0.6343, 0.5967, 0.6249, 0.6002, 0.5247, 0.6044, 0.5536, 0.6055, 0.5607, 0.6415, 0.5367, 0.6402, 0.3898, 0.5531, 0.389, 0.5561, 0.3967, 0.5852, 0.3973, 0.5817, 0.5473, 0.5744, 0.5749, 0.5741, 0.5689, 0.6063, 0.5435, 0.6064, 0.4507, 0.5945, 0.4613, 0.5975, 0.4837, 0.6328, 0.4747, 0.6296, 0.6882, 0.6002, 0.7032, 0.5975, 0.6852, 0.6328, 0.6726, 0.6358, 0.4378, 0.568, 0.4618, 0.5704, 0.465, 0.6014, 0.4427, 0.5987, 0.6445, 0.5651, 0.6489, 0.5619, 0.6387, 0.5929, 0.6343, 0.5967, 0.5841, 0.6059, 0.6145, 0.6055, 0.6111, 0.6415, 0.586, 0.6419, 0.5536, 0.6055, 0.5841, 0.6059, 0.586, 0.6419, 0.5607, 0.6415, 0.389, 0.5561, 0.3933, 0.5592, 0.4009, 0.5888, 0.3967, 0.5852, 0.5749, 0.5741, 0.5994, 0.5729, 0.5916, 0.6052, 0.5689, 0.6063, 0.4613, 0.5975, 0.4775, 0.6002, 0.4973, 0.6358, 0.4837, 0.6328, 0.7032, 0.5975, 0.7124, 0.5945, 0.6931, 0.6296, 0.6852, 0.6328, 0.4618, 0.5704, 0.4891, 0.5723, 0.49, 0.6039, 0.465, 0.6014, 0.6476, 0.5708, 0.6499, 0.5708, 0.635, 0.5927, 0.6328, 0.5927, 0.6145, 0.6055, 0.6429, 0.6044, 0.6347, 0.6402, 0.6111, 0.6415, 0.3933, 0.5592, 0.403, 0.5623, 0.4102, 0.5922, 0.4009, 0.5888, 0.5994, 0.5729, 0.6197, 0.5707, 0.6105, 0.6031, 0.5916, 0.6052, 0.4775, 0.6002, 0.4989, 0.6026, 0.5152, 0.6383, 0.4973, 0.6358, 0.7124, 0.5945, 0.7159, 0.5914, 0.6962, 0.6263, 0.6931, 0.6296, 0.4891, 0.5723, 0.5182, 0.5738, 0.5166, 0.6056, 0.49, 0.6039, 0.4464, 0.5884, 0.4458, 0.5914, 0.4704, 0.6263, 0.4706, 0.623, 0.01, 0.25, 0.01461, 0.2968, 0.01461, 0.2968, 0.01, 0.25, 0.4222, 0.6066, 0.43, 0.61, 0.4617, 0.644, 0.4565, 0.6414, 0.6121, 0.6125, 0.6139, 0.6125, 0.5641, 0.6638, 0.563, 0.6638, 0.4183, 0.6033, 0.4222, 0.6066, 0.4565, 0.6414, 0.4538, 0.6388, 0.6111, 0.615, 0.6151, 0.6117, 0.576, 0.6453, 0.573, 0.6477, 0.4236, 0.6045, 0.4254, 0.6045, 0.4579, 0.6432, 0.4567, 0.6432, 0.6031, 0.618, 0.6111, 0.615, 0.573, 0.6477, 0.5677, 0.6497, 0.6753, 0.6439, 0.6746, 0.6408, 0.6342, 0.6861, 0.6342, 0.6883, 0.5912, 0.6204, 0.6031, 0.618, 0.5677, 0.6497, 0.5601, 0.6514, 0.6723, 0.647, 0.6753, 0.6439, 0.6342, 0.6883, 0.632, 0.6905, 0.5758, 0.6221, 0.5912, 0.6204, 0.5601, 0.6514, 0.5505, 0.6526, 0.6655, 0.6499, 0.6723, 0.647, 0.632, 0.6905, 0.6278, 0.6926, 0.5575, 0.623, 0.5758, 0.6221, 0.5505, 0.6526, 0.5394, 0.6533, 0.5652, 0.6577, 0.5853, 0.6581, 0.5819, 0.6981, 0.5706, 0.6979, 0.655, 0.6526, 0.6655, 0.6499, 0.6278, 0.6926, 0.6215, 0.6944, 0.5372, 0.623, 0.5575, 0.623, 0.5394, 0.6533, 0.5271, 0.6533, 0.5459, 0.6566, 0.5652, 0.6577, 0.5706, 0.6979, 0.5598, 0.6971, 0.6411, 0.6549, 0.655, 0.6526, 0.6215, 0.6944, 0.6134, 0.696, 0.5158, 0.6223, 0.5372, 0.623, 0.5271, 0.6533, 0.5143, 0.6529, 0.5286, 0.6549, 0.5459, 0.6566, 0.5598, 0.6971, 0.5499, 0.696, 0.6243, 0.6566, 0.6411, 0.6549, 0.6134, 0.696, 0.6038, 0.6971, 0.4946, 0.6208, 0.5158, 0.6223, 0.5143, 0.6529, 0.5016, 0.6519, 0.514, 0.6526, 0.5286, 0.6549, 0.5499, 0.696, 0.5414, 0.6944, 0.6054, 0.6577, 0.6243, 0.6566, 0.6038, 0.6971, 0.5931, 0.6979, 0.4745, 0.6187, 0.4946, 0.6208, 0.5016, 0.6519, 0.4895, 0.6504, 0.5027, 0.6499, 0.514, 0.6526, 0.5414, 0.6944, 0.5347, 0.6926, 0.5853, 0.6581, 0.6054, 0.6577, 0.5931, 0.6979, 0.5819, 0.6981, 0.4567, 0.616, 0.4745, 0.6187, 0.4895, 0.6504, 0.4785, 0.6486, 0.495, 0.647, 0.5027, 0.6499, 0.5347, 0.6926, 0.5299, 0.6905, 0.4416, 0.6132, 0.4567, 0.616, 0.4785, 0.6486, 0.4691, 0.6464, 0.4911, 0.6439, 0.495, 0.647, 0.5299, 0.6905, 0.5272, 0.6883, 0.43, 0.61, 0.4416, 0.6132, 0.4691, 0.6464, 0.4617, 0.644, 0.2968, 0.4854, 0.25, 0.49, 0.2032, 0.4854, 0.1582, 0.4717, 0.1167, 0.4496, 0.08029, 0.4197, 0.05045, 0.3833, 0.02827, 0.3418, 0.01461, 0.2968, 0.01, 0.25, 0.01461, 0.2032, 0.02827, 0.1582, 0.05045, 0.1167, 0.08029, 0.08029, 0.1167, 0.05045, 0.1582, 0.02827, 0.2032, 0.01461, 0.25, 0.01, 0.2968, 0.01461, 0.3418, 0.02827, 0.3833, 0.05045, 0.4197, 0.08029, 0.4496, 0.1167, 0.4717, 0.1582, 0.4854, 0.2032, 0.49, 0.25, 0.4854, 0.2968, 0.4717, 0.3418, 0.4496, 0.3833, 0.4197, 0.4197, 0.3833, 0.4496, 0.3418, 0.4717, 0.5333, 0.8222, 0.5339, 0.8254, 0.5302, 0.8257, 0.5296, 0.8222, 0.01461, 0.2032, 0.01, 0.25, 0.01, 0.25, 0.01461, 0.2032, 0.4643, 0.7922, 0.4682, 0.7951, 0.4649, 0.7953, 0.4608, 0.7922, 0.2187, 1.0, 0.25, 1.0, 0.25, 1.0, 0.2187, 1.0, 0.02827, 0.1582, 0.01461, 0.2032, 0.01461, 0.2032, 0.02827, 0.1582, 0.5315, 0.8145, 0.5307, 0.8175, 0.5269, 0.8175, 0.5278, 0.8143, 0.5413, 0.7992, 0.547, 0.7968, 0.5504, 0.7973, 0.5442, 0.7999, 0.4714, 0.843, 0.4673, 0.8429, 0.4639, 0.8429, 0.4684, 0.843, 0.4623, 0.7892, 0.4643, 0.7922, 0.4608, 0.7922, 0.4586, 0.7889, 0.6235, 0.8273, 0.6252, 0.8243, 0.6291, 0.8245, 0.6273, 0.8277, 0.477, 0.8431, 0.4714, 0.843, 0.4684, 0.843, 0.4744, 0.8431, 0.5511, 0.7942, 0.5534, 0.7913, 0.5572, 0.7912, 0.5547, 0.7943, 0.5342, 0.8011, 0.5413, 0.7992, 0.5442, 0.7999, 0.5365, 0.802, 0.4838, 0.8433, 0.477, 0.8431, 0.4744, 0.8431, 0.4817, 0.8432, 0.4619, 0.7864, 0.4623, 0.7892, 0.4586, 0.7889, 0.4582, 0.7862, 0.6184, 0.8315, 0.622, 0.8286, 0.6256, 0.8291, 0.6217, 0.8323, 0.4915, 0.8434, 0.4838, 0.8433, 0.4817, 0.8432, 0.4901, 0.8434, 0.547, 0.7968, 0.5511, 0.7942, 0.5547, 0.7943, 0.5504, 0.7973, 0.5259, 0.8026, 0.5342, 0.8011, 0.5365, 0.802, 0.5275, 0.8036, 0.2032, 0.01461, 0.1582, 0.02827, 0.1582, 0.02827, 0.2032, 0.01461, 0.5705, 0.839, 0.5799, 0.8394, 0.58, 0.8409, 0.5698, 0.8405, 0.25, 0.01, 0.2032, 0.01461, 0.2032, 0.01461, 0.25, 0.01, 0.613, 0.8342, 0.6184, 0.8315, 0.6217, 0.8323, 0.6159, 0.8352, 0.2968, 0.01461, 0.25, 0.01, 0.25, 0.01, 0.2968, 0.01461, 0.5168, 0.8034, 0.5259, 0.8026, 0.5275, 0.8036, 0.5176, 0.8045, 0.5258, 0.8441, 0.5174, 0.8439, 0.5181, 0.8439, 0.5271, 0.8441, 0.5615, 0.838, 0.5705, 0.839, 0.5698, 0.8405, 0.56, 0.8394, 0.5335, 0.8442, 0.5258, 0.8441, 0.5271, 0.8441, 0.5355, 0.8443, 0.6062, 0.8364, 0.613, 0.8342, 0.6159, 0.8352, 0.6085, 0.8376, 0.5403, 0.8444, 0.5335, 0.8442, 0.5355, 0.8443, 0.5428, 0.8444, 0.5073, 0.8036, 0.5168, 0.8034, 0.5176, 0.8045, 0.5073, 0.8048, 0.5545, 0.655, 0.5585, 0.6536, 0.5481, 0.7961, 0.5454, 0.7978, 0.4534, 0.6361, 0.4538, 0.6388, 0.4623, 0.7892, 0.4619, 0.7864, 0.5563, 0.6561, 0.5595, 0.6555, 0.552, 0.7927, 0.5496, 0.7949, 0.4538, 0.6388, 0.4565, 0.6414, 0.4643, 0.7922, 0.4623, 0.7892, 0.5598, 0.6575, 0.5632, 0.6565, 0.5568, 0.7879, 0.5536, 0.7914, 0.4565, 0.6414, 0.4617, 0.644, 0.4682, 0.7951, 0.4643, 0.7922, 0.5281, 0.6881, 0.5299, 0.6894, 0.5353, 0.8274, 0.5348, 0.8242, 0.4617, 0.644, 0.4691, 0.6464, 0.4737, 0.7977, 0.4682, 0.7951, 0.5272, 0.6883, 0.5299, 0.6905, 0.5363, 0.8286, 0.5339, 0.8254, 0.4691, 0.6464, 0.4785, 0.6486, 0.4807, 0.7999, 0.4737, 0.7977, 0.5299, 0.6905, 0.5347, 0.6926, 0.5404, 0.8315, 0.5363, 0.8286, 0.4785, 0.6486, 0.4895, 0.6504, 0.4889, 0.8017, 0.4807, 0.7999, 0.5819, 0.6981, 0.5931, 0.6979, 0.5893, 0.839, 0.5799, 0.8394, 0.5347, 0.6926, 0.5414, 0.6944, 0.5461, 0.8342, 0.5404, 0.8315, 0.4895, 0.6504, 0.5016, 0.6519, 0.4979, 0.803, 0.4889, 0.8017, 0.5931, 0.6979, 0.6038, 0.6971, 0.5982, 0.838, 0.5893, 0.839, 0.5414, 0.6944, 0.5499, 0.696, 0.5532, 0.8364, 0.5461, 0.8342, 0.5016, 0.6519, 0.5143, 0.6529, 0.5073, 0.8036, 0.4979, 0.803, 0.6038, 0.6971, 0.6134, 0.696, 0.6062, 0.8364, 0.5982, 0.838, 0.5499, 0.696, 0.5598, 0.6971, 0.5615, 0.838, 0.5532, 0.8364, 0.5143, 0.6529, 0.5271, 0.6533, 0.5168, 0.8034, 0.5073, 0.8036, 0.6134, 0.696, 0.6215, 0.6944, 0.613, 0.8342, 0.6062, 0.8364, 0.5598, 0.6971, 0.5706, 0.6979, 0.5705, 0.839, 0.5615, 0.838, 0.5271, 0.6533, 0.5394, 0.6533, 0.5259, 0.8026, 0.5168, 0.8034, 0.6215, 0.6944, 0.6278, 0.6926, 0.6184, 0.8315, 0.613, 0.8342, 0.5706, 0.6979, 0.5819, 0.6981, 0.5799, 0.8394, 0.5705, 0.839, 0.5394, 0.6533, 0.5505, 0.6526, 0.5342, 0.8011, 0.5259, 0.8026, 0.6278, 0.6926, 0.632, 0.6905, 0.622, 0.8286, 0.6184, 0.8315, 0.5505, 0.6526, 0.5601, 0.6514, 0.5413, 0.7992, 0.5342, 0.8011, 0.6404, 0.6828, 0.6426, 0.68, 0.6252, 0.8243, 0.6235, 0.8273, 0.5601, 0.6514, 0.5677, 0.6497, 0.547, 0.7968, 0.5413, 0.7992, 0.2188, 1.0, 0.25, 1.0, 0.25, 1.0, 0.2187, 1.0, 0.6277, 0.8257, 0.6278, 0.8222, 0.6235, 0.8723, 0.6234, 0.8761, 0.5442, 0.7999, 0.5504, 0.7973, 0.5447, 0.8421, 0.5391, 0.8448, 0.6256, 0.8291, 0.6277, 0.8257, 0.6234, 0.8761, 0.6215, 0.8797, 0.5365, 0.802, 0.5442, 0.7999, 0.5391, 0.8448, 0.532, 0.847, 0.6217, 0.8323, 0.6256, 0.8291, 0.6215, 0.8797, 0.6178, 0.8831, 0.5275, 0.8036, 0.5365, 0.802, 0.532, 0.847, 0.5238, 0.8485, 0.5698, 0.8405, 0.58, 0.8409, 0.5799, 0.8923, 0.5706, 0.8919, 0.6159, 0.8352, 0.6217, 0.8323, 0.6178, 0.8831, 0.6126, 0.8862, 0.5176, 0.8045, 0.5275, 0.8036, 0.5238, 0.8485, 0.5148, 0.8494, 0.56, 0.8394, 0.5698, 0.8405, 0.5706, 0.8919, 0.5617, 0.8907, 0.6085, 0.8376, 0.6159, 0.8352, 0.6126, 0.8862, 0.6058, 0.8888, 0.5073, 0.8048, 0.5176, 0.8045, 0.5148, 0.8494, 0.5055, 0.8496, 0.551, 0.8376, 0.56, 0.8394, 0.5617, 0.8907, 0.5536, 0.8888, 0.5998, 0.8394, 0.6085, 0.8376, 0.6058, 0.8888, 0.5979, 0.8907, 0.497, 0.8041, 0.5073, 0.8048, 0.5055, 0.8496, 0.4962, 0.849, 0.5433, 0.8352, 0.551, 0.8376, 0.5536, 0.8888, 0.5465, 0.8862, 0.5902, 0.8405, 0.5998, 0.8394, 0.5979, 0.8907, 0.5891, 0.8919, 0.4873, 0.8027, 0.497, 0.8041, 0.4962, 0.849, 0.4873, 0.8477, 0.5371, 0.8323, 0.5433, 0.8352, 0.5465, 0.8862, 0.5409, 0.8831, 0.58, 0.8409, 0.5902, 0.8405, 0.5891, 0.8919, 0.5799, 0.8923, 0.4784, 0.8007, 0.4873, 0.8027, 0.4873, 0.8477, 0.4792, 0.8458, 0.5327, 0.8291, 0.5371, 0.8323, 0.5409, 0.8831, 0.5368, 0.8797, 0.4709, 0.7982, 0.4784, 0.8007, 0.4792, 0.8458, 0.4724, 0.8433, 0.5302, 0.8257, 0.5327, 0.8291, 0.5368, 0.8797, 0.5345, 0.8761, 0.4649, 0.7953, 0.4709, 0.7982, 0.4724, 0.8433, 0.4669, 0.8403, 0.5283, 0.8231, 0.5298, 0.8254, 0.5343, 0.876, 0.5308, 0.8728, 0.4608, 0.7922, 0.4649, 0.7953, 0.4669, 0.8403, 0.4631, 0.8371, 0.557, 0.7888, 0.5575, 0.7881, 0.5544, 0.8331, 0.5527, 0.8356, 0.4586, 0.7889, 0.4608, 0.7922, 0.4631, 0.8371, 0.461, 0.8336, 0.5539, 0.7921, 0.5571, 0.789, 0.5511, 0.8357, 0.5488, 0.839, 0.4582, 0.7862, 0.4586, 0.7889, 0.461, 0.8336, 0.4605, 0.8298, 0.5506, 0.7954, 0.5539, 0.7921, 0.5488, 0.839, 0.5447, 0.8421, 0.4682, 0.7951, 0.4737, 0.7977, 0.4709, 0.7982, 0.4649, 0.7953, 0.62, 0.8758, 0.6182, 0.8791, 0.6215, 0.8797, 0.6234, 0.8761, 0.5339, 0.8254, 0.5363, 0.8286, 0.5327, 0.8291, 0.5302, 0.8257, 0.6182, 0.8791, 0.6148, 0.8823, 0.6178, 0.8831, 0.6215, 0.8797, 0.25, 0.49, 0.2968, 0.4854, 0.2968, 0.4854, 0.25, 0.49, 0.4737, 0.7977, 0.4807, 0.7999, 0.4784, 0.8007, 0.4709, 0.7982, 0.6148, 0.8823, 0.6099, 0.8851, 0.6126, 0.8862, 0.6178, 0.8831, 0.5713, 0.8904, 0.563, 0.8893, 0.5617, 0.8907, 0.5706, 0.8919, 0.5363, 0.8286, 0.5404, 0.8315, 0.5371, 0.8323, 0.5327, 0.8291, 0.6099, 0.8851, 0.6037, 0.8875, 0.6058, 0.8888, 0.6126, 0.8862, 0.563, 0.8893, 0.5555, 0.8875, 0.5536, 0.8888, 0.5617, 0.8907, 0.4807, 0.7999, 0.4889, 0.8017, 0.4873, 0.8027, 0.4784, 0.8007, 0.6037, 0.8875, 0.5964, 0.8893, 0.5979, 0.8907, 0.6058, 0.8888, 0.5555, 0.8875, 0.549, 0.8851, 0.5465, 0.8862, 0.5536, 0.8888, 0.5799, 0.8394, 0.5893, 0.839, 0.5902, 0.8405, 0.58, 0.8409, 0.5964, 0.8893, 0.5883, 0.8904, 0.5891, 0.8919, 0.5979, 0.8907, 0.549, 0.8851, 0.5438, 0.8823, 0.5409, 0.8831, 0.5465, 0.8862, 0.5404, 0.8315, 0.5461, 0.8342, 0.5433, 0.8352, 0.5371, 0.8323, 0.2032, 0.4854, 0.25, 0.49, 0.25, 0.49, 0.2032, 0.4854, 0.5438, 0.8823, 0.54, 0.8791, 0.5368, 0.8797, 0.5409, 0.8831, 0.4889, 0.8017, 0.4979, 0.803, 0.497, 0.8041, 0.4873, 0.8027, 0.54, 0.8791, 0.5378, 0.8758, 0.5345, 0.8761, 0.5368, 0.8797, 0.5893, 0.839, 0.5982, 0.838, 0.5998, 0.8394, 0.5902, 0.8405, 0.4854, 0.2968, 0.49, 0.25, 0.49, 0.25, 0.4854, 0.2968, 0.5461, 0.8342, 0.5532, 0.8364, 0.551, 0.8376, 0.5433, 0.8352, 0.5001, 0.2596, 0.4955, 0.2127, 0.4955, 0.2127, 0.5001, 0.2596, 0.4979, 0.803, 0.5073, 0.8036, 0.5073, 0.8048, 0.497, 0.8041, 0.4854, 0.2032, 0.4717, 0.1582, 0.4717, 0.1582, 0.4854, 0.2032, 0.5982, 0.838, 0.6062, 0.8364, 0.6085, 0.8376, 0.5998, 0.8394, 0.55, 0.8446, 0.5458, 0.8445, 0.5488, 0.8445, 0.5533, 0.8446, 0.5532, 0.8364, 0.5615, 0.838, 0.56, 0.8394, 0.551, 0.8376, 0.5458, 0.8445, 0.5403, 0.8444, 0.5428, 0.8444, 0.5488, 0.8445, 0.6176, 0.1974, 0.6124, 0.5914, 0.5839, 0.5917, 0.5893, 0.1965, 0.6441, 0.2, 0.6391, 0.5904, 0.6124, 0.5914, 0.6176, 0.1974, 0.6674, 0.2041, 0.6627, 0.5889, 0.6391, 0.5904, 0.6441, 0.2, 0.6863, 0.2095, 0.6819, 0.587, 0.6627, 0.5889, 0.6674, 0.2041, 0.7002, 0.2157, 0.6962, 0.5847, 0.6819, 0.587, 0.6863, 0.2095, 0.7087, 0.2225, 0.7051, 0.5822, 0.6962, 0.5847, 0.7002, 0.2157, 0.7118, 0.2294, 0.7086, 0.5796, 0.7051, 0.5822, 0.7087, 0.2225, 0.7099, 0.2362, 0.7069, 0.5771, 0.7086, 0.5796, 0.7118, 0.2294, 0.4006, 0.1867, 0.3962, 0.5452, 0.3969, 0.5425, 0.4013, 0.1932, 0.4053, 0.1802, 0.4005, 0.5478, 0.3962, 0.5452, 0.4006, 0.1867, 0.4156, 0.174, 0.4098, 0.5506, 0.4005, 0.5478, 0.4053, 0.1802, 0.4312, 0.1685, 0.424, 0.5533, 0.4098, 0.5506, 0.4156, 0.174, 0.452, 0.164, 0.4427, 0.5557, 0.424, 0.5533, 0.4312, 0.1685, 0.4769, 0.1607, 0.4654, 0.5577, 0.4427, 0.5557, 0.452, 0.164, 0.505, 0.159, 0.4911, 0.5594, 0.4654, 0.5577, 0.4769, 0.1607, 0.5345, 0.1589, 0.5184, 0.5607, 0.4911, 0.5594, 0.505, 0.159, 0.564, 0.1604, 0.5459, 0.5611, 0.5184, 0.5607, 0.5345, 0.1589, 0.5917, 0.1636, 0.5719, 0.5607, 0.5459, 0.5611, 0.564, 0.1604, 0.6163, 0.168, 0.5951, 0.5595, 0.5719, 0.5607, 0.5917, 0.1636, 0.6364, 0.1736, 0.6143, 0.5576, 0.5951, 0.5595, 0.6163, 0.168, 0.6514, 0.1799, 0.6288, 0.5554, 0.6143, 0.5576, 0.6364, 0.1736, 0.6609, 0.1865, 0.6381, 0.5529, 0.6288, 0.5554, 0.6514, 0.1799, 0.6649, 0.1932, 0.6423, 0.5501, 0.6381, 0.5529, 0.6609, 0.1865, 0.4557, 0.3575, 0.4571, 0.5479, 0.4564, 0.5478, 0.455, 0.3576, 0.4582, 0.2302, 0.4588, 0.5775, 0.4571, 0.5684, 0.4572, 0.2328, 0.4652, 0.2225, 0.4579, 0.5822, 0.4531, 0.5796, 0.4607, 0.2294, 0.4749, 0.2157, 0.4681, 0.5847, 0.4579, 0.5822, 0.4652, 0.2225, 0.4899, 0.2095, 0.4835, 0.587, 0.4681, 0.5847, 0.4749, 0.2157, 0.5098, 0.2041, 0.5037, 0.5889, 0.4835, 0.587, 0.4899, 0.2095, 0.5338, 0.2, 0.528, 0.5904, 0.5037, 0.5889, 0.5098, 0.2041, 0.5608, 0.1974, 0.5553, 0.5914, 0.528, 0.5904, 0.5338, 0.2, 0.5893, 0.1965, 0.5839, 0.5917, 0.5553, 0.5914, 0.5608, 0.1974, 0.591, 0.1503, 0.5893, 0.1965, 0.5608, 0.1974, 0.5607, 0.1514, 0.5607, 0.1514, 0.5608, 0.1974, 0.5338, 0.2, 0.532, 0.1546, 0.532, 0.1546, 0.5338, 0.2, 0.5098, 0.2041, 0.5065, 0.1596, 0.5065, 0.1596, 0.5098, 0.2041, 0.4899, 0.2095, 0.4854, 0.1662, 0.4854, 0.1662, 0.4899, 0.2095, 0.4749, 0.2157, 0.4695, 0.1738, 0.4695, 0.1738, 0.4749, 0.2157, 0.4652, 0.2225, 0.4593, 0.182, 0.4593, 0.182, 0.4652, 0.2225, 0.4607, 0.2294, 0.4547, 0.1904, 0.4521, 0.192, 0.4506, 0.2375, 0.4524, 0.2374, 0.4535, 0.1917, 0.6663, 0.1704, 0.6661, 0.1484, 0.6648, 0.1502, 0.6647, 0.1713, 0.6707, 0.1553, 0.6649, 0.1932, 0.6609, 0.1865, 0.6668, 0.1473, 0.6668, 0.1473, 0.6609, 0.1865, 0.6514, 0.1799, 0.6571, 0.1394, 0.6571, 0.1394, 0.6514, 0.1799, 0.6364, 0.1736, 0.6418, 0.132, 0.6418, 0.132, 0.6364, 0.1736, 0.6163, 0.168, 0.621, 0.1254, 0.621, 0.1254, 0.6163, 0.168, 0.5917, 0.1636, 0.5957, 0.1201, 0.5957, 0.1201, 0.5917, 0.1636, 0.564, 0.1604, 0.567, 0.1165, 0.567, 0.1165, 0.564, 0.1604, 0.5345, 0.1589, 0.5365, 0.1147, 0.5365, 0.1147, 0.5345, 0.1589, 0.505, 0.159, 0.5058, 0.115, 0.5058, 0.115, 0.505, 0.159, 0.4769, 0.1607, 0.4768, 0.1172, 0.4768, 0.1172, 0.4769, 0.1607, 0.452, 0.164, 0.451, 0.1212, 0.451, 0.1212, 0.452, 0.164, 0.4312, 0.1685, 0.4296, 0.1267, 0.4296, 0.1267, 0.4312, 0.1685, 0.4156, 0.174, 0.4134, 0.1334, 0.4134, 0.1334, 0.4156, 0.174, 0.4053, 0.1802, 0.4029, 0.1408, 0.4029, 0.1408, 0.4053, 0.1802, 0.4006, 0.1867, 0.3981, 0.1486, 0.3981, 0.1486, 0.4006, 0.1867, 0.4013, 0.1932, 0.3988, 0.1563, 0.7186, 0.1986, 0.7099, 0.2362, 0.7118, 0.2294, 0.7207, 0.1904, 0.7207, 0.1904, 0.7118, 0.2294, 0.7087, 0.2225, 0.7175, 0.182, 0.7175, 0.182, 0.7087, 0.2225, 0.7002, 0.2157, 0.7087, 0.1738, 0.7087, 0.1738, 0.7002, 0.2157, 0.6863, 0.2095, 0.694, 0.1662, 0.694, 0.1662, 0.6863, 0.2095, 0.6674, 0.2041, 0.674, 0.1596, 0.674, 0.1596, 0.6674, 0.2041, 0.6441, 0.2, 0.6493, 0.1546, 0.6493, 0.1546, 0.6441, 0.2, 0.6176, 0.1974, 0.6211, 0.1514, 0.6211, 0.1514, 0.6176, 0.1974, 0.5893, 0.1965, 0.591, 0.1503, 0.7214, 0.1837, 0.7237, 0.1748, 0.7251, 0.1558, 0.7227, 0.1654, 0.621, 0.1254, 0.5957, 0.1201, 0.598, 0.1001, 0.6239, 0.1058, 0.4029, 0.1408, 0.3981, 0.1486, 0.3959, 0.1313, 0.4007, 0.1228, 0.591, 0.1503, 0.5607, 0.1514, 0.56, 0.1326, 0.5911, 0.1314, 0.6211, 0.1514, 0.591, 0.1503, 0.5911, 0.1314, 0.622, 0.1326, 0.6707, 0.1553, 0.6668, 0.1473, 0.6706, 0.1295, 0.6745, 0.1382, 0.4768, 0.1172, 0.451, 0.1212, 0.4498, 0.1015, 0.4763, 0.09707, 0.7087, 0.1738, 0.694, 0.1662, 0.6966, 0.1486, 0.7115, 0.1569, 0.4695, 0.1738, 0.4593, 0.182, 0.4564, 0.1657, 0.4668, 0.1569, 0.5957, 0.1201, 0.567, 0.1165, 0.5687, 0.09616, 0.598, 0.1001, 0.3981, 0.1486, 0.3988, 0.1563, 0.3967, 0.1397, 0.3959, 0.1313, 0.5607, 0.1514, 0.532, 0.1546, 0.5306, 0.1361, 0.56, 0.1326, 0.6668, 0.1473, 0.6571, 0.1394, 0.6608, 0.1209, 0.6706, 0.1295, 0.451, 0.1212, 0.4296, 0.1267, 0.4279, 0.1075, 0.4498, 0.1015, 0.694, 0.1662, 0.674, 0.1596, 0.6762, 0.1415, 0.6966, 0.1486, 0.4593, 0.182, 0.4547, 0.1904, 0.4518, 0.1748, 0.4564, 0.1657, 0.567, 0.1165, 0.5365, 0.1147, 0.5374, 0.09429, 0.5687, 0.09616, 0.7186, 0.1986, 0.7207, 0.1904, 0.7237, 0.1748, 0.7214, 0.1837, 0.532, 0.1546, 0.5065, 0.1596, 0.5045, 0.1415, 0.5306, 0.1361, 0.6571, 0.1394, 0.6418, 0.132, 0.6451, 0.1129, 0.6608, 0.1209, 0.4296, 0.1267, 0.4134, 0.1334, 0.4114, 0.1148, 0.4279, 0.1075, 0.674, 0.1596, 0.6493, 0.1546, 0.6509, 0.1361, 0.6762, 0.1415, 0.4497, 0.1945, 0.4505, 0.2029, 0.4492, 0.1865, 0.4515, 0.175, 0.5365, 0.1147, 0.5058, 0.115, 0.506, 0.09461, 0.5374, 0.09429, 0.7207, 0.1904, 0.7175, 0.182, 0.7205, 0.1657, 0.7237, 0.1748, 0.5065, 0.1596, 0.4854, 0.1662, 0.4829, 0.1486, 0.5045, 0.1415, 0.6418, 0.132, 0.621, 0.1254, 0.6239, 0.1058, 0.6451, 0.1129, 0.4134, 0.1334, 0.4029, 0.1408, 0.4007, 0.1228, 0.4114, 0.1148, 0.6493, 0.1546, 0.6211, 0.1514, 0.622, 0.1326, 0.6509, 0.1361, 0.6648, 0.1606, 0.6663, 0.1528, 0.6701, 0.1357, 0.6684, 0.1441, 0.5058, 0.115, 0.4768, 0.1172, 0.4763, 0.09707, 0.506, 0.09461, 0.7175, 0.182, 0.7087, 0.1738, 0.7115, 0.1569, 0.7205, 0.1657, 0.5911, 0.109, 0.5597, 0.1103, 0.5602, 0.08879, 0.5911, 0.08746, 0.6608, 0.1209, 0.6451, 0.1129, 0.6473, 0.08989, 0.6631, 0.09859, 0.7237, 0.1748, 0.7205, 0.1657, 0.7219, 0.1461, 0.7251, 0.1558, 0.6451, 0.1129, 0.6239, 0.1058, 0.6259, 0.08224, 0.6473, 0.08989, 0.7205, 0.1657, 0.7115, 0.1569, 0.7128, 0.1365, 0.7219, 0.1461, 0.6239, 0.1058, 0.598, 0.1001, 0.5998, 0.07611, 0.6259, 0.08224, 0.5911, 0.1314, 0.56, 0.1326, 0.5597, 0.1103, 0.5911, 0.109, 0.7115, 0.1569, 0.6966, 0.1486, 0.6978, 0.1276, 0.7128, 0.1365, 0.598, 0.1001, 0.5687, 0.09616, 0.5701, 0.07192, 0.5998, 0.07611, 0.56, 0.1326, 0.5306, 0.1361, 0.53, 0.1141, 0.5597, 0.1103, 0.6966, 0.1486, 0.6762, 0.1415, 0.6771, 0.12, 0.6978, 0.1276, 0.5687, 0.09616, 0.5374, 0.09429, 0.5385, 0.06995, 0.5701, 0.07192, 0.5306, 0.1361, 0.5045, 0.1415, 0.5035, 0.12, 0.53, 0.1141, 0.6762, 0.1415, 0.6509, 0.1361, 0.6516, 0.1141, 0.6771, 0.12, 0.5374, 0.09429, 0.506, 0.09461, 0.5067, 0.07035, 0.5385, 0.06995, 0.5045, 0.1415, 0.4829, 0.1486, 0.4818, 0.1276, 0.5035, 0.12, 0.6509, 0.1361, 0.622, 0.1326, 0.6224, 0.1103, 0.6516, 0.1141, 0.506, 0.09461, 0.4763, 0.09707, 0.4766, 0.07307, 0.5067, 0.07035, 0.4829, 0.1486, 0.4668, 0.1569, 0.4655, 0.1365, 0.4818, 0.1276, 0.622, 0.1326, 0.5911, 0.1314, 0.5911, 0.109, 0.6224, 0.1103, 0.4763, 0.09707, 0.4498, 0.1015, 0.4499, 0.0779, 0.4766, 0.07307, 0.4668, 0.1569, 0.4564, 0.1657, 0.455, 0.1461, 0.4655, 0.1365, 0.4498, 0.1015, 0.4279, 0.1075, 0.4277, 0.08447, 0.4499, 0.0779, 0.4564, 0.1657, 0.4518, 0.1748, 0.4505, 0.1558, 0.455, 0.1461, 0.4279, 0.1075, 0.4114, 0.1148, 0.4111, 0.09236, 0.4277, 0.08447, 0.4515, 0.175, 0.4492, 0.1865, 0.4514, 0.1654, 0.4505, 0.1558, 0.4114, 0.1148, 0.4007, 0.1228, 0.4003, 0.1011, 0.4111, 0.09236, 0.6684, 0.1441, 0.6701, 0.1357, 0.6724, 0.1147, 0.6706, 0.1238, 0.4007, 0.1228, 0.3959, 0.1313, 0.3954, 0.1102, 0.4003, 0.1011, 0.6745, 0.1382, 0.6706, 0.1295, 0.6729, 0.1078, 0.6768, 0.1172, 0.3959, 0.1313, 0.3967, 0.1397, 0.3962, 0.1193, 0.3954, 0.1102, 0.6706, 0.1295, 0.6608, 0.1209, 0.6631, 0.09859, 0.6729, 0.1078, 0.5051, 0.09884, 0.4837, 0.1068, 0.4881, 0.08943, 0.5087, 0.08144, 0.7128, 0.1365, 0.6978, 0.1276, 0.6957, 0.1068, 0.7105, 0.116, 0.5998, 0.07611, 0.5701, 0.07192, 0.5705, 0.04818, 0.5996, 0.05252, 0.5597, 0.1103, 0.53, 0.1141, 0.5311, 0.09268, 0.5602, 0.08879, 0.6978, 0.1276, 0.6771, 0.12, 0.6754, 0.09884, 0.6957, 0.1068, 0.5701, 0.07192, 0.5385, 0.06995, 0.5395, 0.04618, 0.5705, 0.04818, 0.53, 0.1141, 0.5035, 0.12, 0.5051, 0.09884, 0.5311, 0.09268, 0.6771, 0.12, 0.6516, 0.1141, 0.6503, 0.09268, 0.6754, 0.09884, 0.5385, 0.06995, 0.5067, 0.07035, 0.5083, 0.04664, 0.5395, 0.04618, 0.5035, 0.12, 0.4818, 0.1276, 0.4837, 0.1068, 0.5051, 0.09884, 0.6516, 0.1141, 0.6224, 0.1103, 0.6217, 0.08879, 0.6503, 0.09268, 0.5067, 0.07035, 0.4766, 0.07307, 0.4788, 0.04953, 0.5083, 0.04664, 0.4818, 0.1276, 0.4655, 0.1365, 0.4677, 0.116, 0.4837, 0.1068, 0.6224, 0.1103, 0.5911, 0.109, 0.5911, 0.08746, 0.6217, 0.08879, 0.4766, 0.07307, 0.4499, 0.0779, 0.4526, 0.05462, 0.4788, 0.04953, 0.4655, 0.1365, 0.455, 0.1461, 0.4574, 0.126, 0.4677, 0.116, 0.4499, 0.0779, 0.4277, 0.08447, 0.4308, 0.06153, 0.4526, 0.05462, 0.455, 0.1461, 0.4505, 0.1558, 0.4528, 0.1362, 0.4574, 0.126, 0.4277, 0.08447, 0.4111, 0.09236, 0.4143, 0.06981, 0.4308, 0.06153, 0.4505, 0.1558, 0.4514, 0.1654, 0.4537, 0.1462, 0.4528, 0.1362, 0.4111, 0.09236, 0.4003, 0.1011, 0.4036, 0.07898, 0.4143, 0.06981, 0.6771, 0.1118, 0.6746, 0.1118, 0.6731, 0.08981, 0.6757, 0.08986, 0.4003, 0.1011, 0.3954, 0.1102, 0.3988, 0.08855, 0.4036, 0.07898, 0.6768, 0.1172, 0.6729, 0.1078, 0.6715, 0.08559, 0.6753, 0.09538, 0.3937, 0.1129, 0.3911, 0.1129, 0.3941, 0.09099, 0.3966, 0.09104, 0.6729, 0.1078, 0.6631, 0.09859, 0.6618, 0.07592, 0.6715, 0.08559, 0.7227, 0.1654, 0.7251, 0.1558, 0.7227, 0.1362, 0.7205, 0.1462, 0.6631, 0.09859, 0.6473, 0.08989, 0.6463, 0.06685, 0.6618, 0.07592, 0.7251, 0.1558, 0.7219, 0.1461, 0.7195, 0.126, 0.7227, 0.1362, 0.6473, 0.08989, 0.6259, 0.08224, 0.6253, 0.05888, 0.6463, 0.06685, 0.7219, 0.1461, 0.7128, 0.1365, 0.7105, 0.116, 0.7195, 0.126, 0.6259, 0.08224, 0.5998, 0.07611, 0.5996, 0.05252, 0.6253, 0.05888, 0.4663, 0.104, 0.4618, 0.1141, 0.4821, 0.1134, 0.4864, 0.1049, 0.6503, 0.09268, 0.6217, 0.08879, 0.6202, 0.07138, 0.6476, 0.07527, 0.5083, 0.04664, 0.4788, 0.04953, 0.4823, 0.03014, 0.5105, 0.0272, 0.4837, 0.1068, 0.4677, 0.116, 0.4726, 0.09873, 0.4881, 0.08943, 0.6217, 0.08879, 0.5911, 0.08746, 0.5909, 0.07004, 0.6202, 0.07138, 0.4788, 0.04953, 0.4526, 0.05462, 0.457, 0.03528, 0.4823, 0.03014, 0.4677, 0.116, 0.4574, 0.126, 0.4625, 0.1088, 0.4726, 0.09873, 0.4526, 0.05462, 0.4308, 0.06153, 0.4361, 0.04227, 0.457, 0.03528, 0.4574, 0.126, 0.4528, 0.1362, 0.458, 0.1191, 0.4625, 0.1088, 0.4308, 0.06153, 0.4143, 0.06981, 0.4202, 0.05065, 0.4361, 0.04227, 0.6631, 0.07078, 0.6735, 0.07699, 0.66, 0.0628, 0.6496, 0.0564, 0.4143, 0.06981, 0.4036, 0.07898, 0.4098, 0.05994, 0.4202, 0.05065, 0.6757, 0.08986, 0.6731, 0.08981, 0.6654, 0.06738, 0.668, 0.06764, 0.4036, 0.07898, 0.3988, 0.08855, 0.4049, 0.06964, 0.4098, 0.05994, 0.6753, 0.09538, 0.6715, 0.08559, 0.667, 0.06629, 0.6708, 0.07621, 0.3966, 0.09104, 0.3941, 0.09099, 0.4023, 0.06881, 0.4047, 0.06861, 0.6715, 0.08559, 0.6618, 0.07592, 0.6576, 0.05651, 0.667, 0.06629, 0.7205, 0.1462, 0.7227, 0.1362, 0.7174, 0.1191, 0.7155, 0.1292, 0.6618, 0.07592, 0.6463, 0.06685, 0.6426, 0.04737, 0.6576, 0.05651, 0.7227, 0.1362, 0.7195, 0.126, 0.7142, 0.1088, 0.7174, 0.1191, 0.6463, 0.06685, 0.6253, 0.05888, 0.6225, 0.03937, 0.6426, 0.04737, 0.7195, 0.126, 0.7105, 0.116, 0.7055, 0.09873, 0.7142, 0.1088, 0.6253, 0.05888, 0.5996, 0.05252, 0.5978, 0.03299, 0.6225, 0.03937, 0.5911, 0.08746, 0.5602, 0.08879, 0.5614, 0.07138, 0.5909, 0.07004, 0.7105, 0.116, 0.6957, 0.1068, 0.6912, 0.08943, 0.7055, 0.09873, 0.5996, 0.05252, 0.5705, 0.04818, 0.57, 0.02867, 0.5978, 0.03299, 0.5602, 0.08879, 0.5311, 0.09268, 0.5335, 0.07527, 0.5614, 0.07138, 0.6957, 0.1068, 0.6754, 0.09884, 0.6716, 0.08144, 0.6912, 0.08943, 0.5705, 0.04818, 0.5395, 0.04618, 0.5403, 0.02669, 0.57, 0.02867, 0.5311, 0.09268, 0.5051, 0.09884, 0.5087, 0.08144, 0.5335, 0.07527, 0.6754, 0.09884, 0.6503, 0.09268, 0.6476, 0.07527, 0.6716, 0.08144, 0.5395, 0.04618, 0.5083, 0.04664, 0.5105, 0.0272, 0.5403, 0.02669, 0.75, 0.49, 0.7968, 0.4854, 0.8418, 0.4717, 0.8833, 0.4496, 0.9197, 0.4197, 0.9496, 0.3833, 0.9717, 0.3418, 0.9854, 0.2968, 0.99, 0.25, 0.9854, 0.2032, 0.9717, 0.1582, 0.9496, 0.1167, 0.9197, 0.08029, 0.8833, 0.05045, 0.8418, 0.02827, 0.7968, 0.01461, 0.75, 0.01, 0.7032, 0.01461, 0.6582, 0.02827, 0.6167, 0.05045, 0.5803, 0.08029, 0.5504, 0.1167, 0.5283, 0.1582, 0.5146, 0.2032, 0.51, 0.25, 0.5146, 0.2968, 0.5283, 0.3418, 0.5504, 0.3833, 0.5803, 0.4197, 0.6167, 0.4496, 0.6582, 0.4717, 0.7032, 0.4854, 0.4471, 0.04968, 0.43, 0.05613, 0.4485, 0.04681, 0.4622, 0.04207, 0.4618, 0.1141, 0.4623, 0.1241, 0.4821, 0.1218, 0.4821, 0.1134, 0.43, 0.05613, 0.4173, 0.05994, 0.4378, 0.05099, 0.4485, 0.04681, 0.6626, 0.06007, 0.66, 0.05969, 0.6373, 0.05095, 0.6389, 0.05104, 0.4173, 0.05994, 0.41, 0.06107, 0.4316, 0.05294, 0.4378, 0.05099, 0.663, 0.06594, 0.6554, 0.06464, 0.6335, 0.05498, 0.6402, 0.0572, 0.41, 0.06107, 0.4076, 0.06137, 0.43, 0.053, 0.4316, 0.05294, 0.6554, 0.06464, 0.6419, 0.06047, 0.6222, 0.05037, 0.6335, 0.05498, 0.7118, 0.1241, 0.7136, 0.1141, 0.6931, 0.1134, 0.6921, 0.1218, 0.6419, 0.06047, 0.6236, 0.05332, 0.6082, 0.04497, 0.6222, 0.05037, 0.7136, 0.1141, 0.7104, 0.104, 0.6899, 0.1049, 0.6931, 0.1134, 0.6236, 0.05332, 0.6033, 0.04586, 0.5929, 0.04024, 0.6082, 0.04497, 0.7104, 0.104, 0.7018, 0.09413, 0.6823, 0.09676, 0.6899, 0.1049, 0.6033, 0.04586, 0.5828, 0.04026, 0.5757, 0.03623, 0.5929, 0.04024, 0.5908, 0.06605, 0.5623, 0.06735, 0.5667, 0.07495, 0.5901, 0.07391, 0.7018, 0.09413, 0.6879, 0.08501, 0.6704, 0.08927, 0.6823, 0.09676, 0.5828, 0.04026, 0.5605, 0.03653, 0.5569, 0.03355, 0.5757, 0.03623, 0.5623, 0.06735, 0.5353, 0.07116, 0.5445, 0.07802, 0.5667, 0.07495, 0.6879, 0.08501, 0.6689, 0.07718, 0.6545, 0.0829, 0.6704, 0.08927, 0.5605, 0.03653, 0.5369, 0.03495, 0.537, 0.03233, 0.5569, 0.03355, 0.5353, 0.07116, 0.5112, 0.07718, 0.5246, 0.0829, 0.5445, 0.07802, 0.6689, 0.07718, 0.6456, 0.07116, 0.6351, 0.07802, 0.6545, 0.0829, 0.5369, 0.03495, 0.5128, 0.0356, 0.5167, 0.03276, 0.537, 0.03233, 0.5112, 0.07718, 0.4912, 0.08501, 0.5078, 0.08927, 0.5246, 0.0829, 0.6456, 0.07116, 0.6191, 0.06735, 0.6133, 0.07495, 0.6351, 0.07802, 0.5128, 0.0356, 0.489, 0.03847, 0.4968, 0.03471, 0.5167, 0.03276, 0.4912, 0.08501, 0.4761, 0.09413, 0.495, 0.09676, 0.5078, 0.08927, 0.6191, 0.06735, 0.5908, 0.06605, 0.5901, 0.07391, 0.6133, 0.07495, 0.489, 0.03847, 0.4671, 0.0432, 0.4783, 0.03804, 0.4968, 0.03471, 0.4761, 0.09413, 0.4663, 0.104, 0.4864, 0.1049, 0.495, 0.09676, 0.4671, 0.0432, 0.4471, 0.04968, 0.4622, 0.04207, 0.4783, 0.03804, 0.457, 0.03528, 0.4361, 0.04227, 0.4396, 0.03729, 0.4599, 0.03043, 0.4726, 0.09873, 0.4625, 0.1088, 0.4663, 0.104, 0.4761, 0.09413, 0.4823, 0.03014, 0.457, 0.03528, 0.4599, 0.03043, 0.4843, 0.02539, 0.6202, 0.07138, 0.5909, 0.07004, 0.5908, 0.06605, 0.6191, 0.06735, 0.4881, 0.08943, 0.4726, 0.09873, 0.4761, 0.09413, 0.4912, 0.08501, 0.5105, 0.0272, 0.4823, 0.03014, 0.4843, 0.02539, 0.5117, 0.0225, 0.6476, 0.07527, 0.6202, 0.07138, 0.6191, 0.06735, 0.6456, 0.07116, 0.5087, 0.08144, 0.4881, 0.08943, 0.4912, 0.08501, 0.5112, 0.07718, 0.5403, 0.02669, 0.5105, 0.0272, 0.5117, 0.0225, 0.5405, 0.022, 0.6716, 0.08144, 0.6476, 0.07527, 0.6456, 0.07116, 0.6689, 0.07718, 0.5335, 0.07527, 0.5087, 0.08144, 0.5112, 0.07718, 0.5353, 0.07116, 0.57, 0.02867, 0.5403, 0.02669, 0.5405, 0.022, 0.5692, 0.02392, 0.6912, 0.08943, 0.6716, 0.08144, 0.6689, 0.07718, 0.6879, 0.08501, 0.5614, 0.07138, 0.5335, 0.07527, 0.5353, 0.07116, 0.5623, 0.06735, 0.5978, 0.03299, 0.57, 0.02867, 0.5692, 0.02392, 0.5962, 0.02815, 0.7055, 0.09873, 0.6912, 0.08943, 0.6879, 0.08501, 0.7018, 0.09413, 0.5909, 0.07004, 0.5614, 0.07138, 0.5623, 0.06735, 0.5908, 0.06605, 0.6225, 0.03937, 0.5978, 0.03299, 0.5962, 0.02815, 0.62, 0.03438, 0.7142, 0.1088, 0.7055, 0.09873, 0.7018, 0.09413, 0.7104, 0.104, 0.6426, 0.04737, 0.6225, 0.03937, 0.62, 0.03438, 0.6396, 0.04223, 0.7174, 0.1191, 0.7142, 0.1088, 0.7104, 0.104, 0.7136, 0.1141, 0.6576, 0.05651, 0.6426, 0.04737, 0.6396, 0.04223, 0.6542, 0.0512, 0.7155, 0.1292, 0.7174, 0.1191, 0.7136, 0.1141, 0.7118, 0.1241, 0.667, 0.06629, 0.6576, 0.05651, 0.6542, 0.0512, 0.6634, 0.06081, 0.4047, 0.06861, 0.4023, 0.06881, 0.4076, 0.06137, 0.41, 0.06107, 0.6708, 0.07621, 0.667, 0.06629, 0.6634, 0.06081, 0.6671, 0.07058, 0.4098, 0.05994, 0.4049, 0.06964, 0.4091, 0.06421, 0.4139, 0.05465, 0.668, 0.06764, 0.6654, 0.06738, 0.66, 0.05969, 0.6626, 0.06007, 0.4202, 0.05065, 0.4098, 0.05994, 0.4139, 0.05465, 0.4241, 0.04552, 0.458, 0.1191, 0.4587, 0.1292, 0.4623, 0.1241, 0.4618, 0.1141, 0.4361, 0.04227, 0.4202, 0.05065, 0.4241, 0.04552, 0.4396, 0.03729, 0.4625, 0.1088, 0.458, 0.1191, 0.4618, 0.1141, 0.4663, 0.104])
me_cylinder.materials.append(mat_rhumbottleface)
me_cylinder.materials.append(mat_back)
me_cylinder.materials.append(mat_material_001)
me_cylinder.use_remesh_fix_poles = True
me_cylinder.use_remesh_preserve_attributes = False
me_cylinder.update()
me_face = bpy.data.meshes.new('Face')
me_face.from_pydata([(-0.3754, -0.5, 0.0), (0.3754, -0.5, 0.0), (-0.3754, 0.5, 0.0), (0.3754, 0.5, 0.0), (0.3754, 0.36, 0.0), (-0.3754, 0.3811, 0.0), (0.1299, 0.3669, 0.0), (0.1463, -0.5, 0.0), (0.06676, 0.5, 0.0), (-0.1248, -0.5, 0.0), (-0.09088, 0.3731, 0.0), (-0.09155, 0.5, 0.0)], [], [(0, 9, 10, 5), (5, 10, 11, 2), (8, 6, 4, 3), (6, 7, 1, 4), (11, 10, 6, 8), (10, 9, 7, 6)])
_uv = me_face.uv_layers.new(name='UVMap')
_uv.uv.foreach_set('vector', [0.0, 0.0, 0.3338, 0.0, 0.379, 0.8731, 0.0, 0.8811, 0.0, 0.8811, 0.379, 0.8731, 0.3781, 1.0, 0.0, 1.0, 0.5889, 1.0, 0.673, 0.8669, 1.0, 0.86, 1.0, 1.0, 0.673, 0.8669, 0.6949, 0.0, 1.0, 0.0, 1.0, 0.86, 0.3781, 1.0, 0.379, 0.8731, 0.673, 0.8669, 0.5889, 1.0, 0.379, 0.8731, 0.3338, 0.0, 0.6949, 0.0, 0.673, 0.8669])
me_face.materials.append(mat_face)
me_face.use_remesh_fix_poles = True
me_face.use_remesh_preserve_attributes = False
me_face.update()

# ---- objects
ob_light = bpy.data.objects.new('Light', light_light)
ob_camera = bpy.data.objects.new('Camera', cam_camera)
ob_cylinder = bpy.data.objects.new('Cylinder', me_cylinder)
ob_face = bpy.data.objects.new('Face', me_face)

# ---- transforms, parenting, visibility, modifiers, constraints
ob_light.location = (4.076, 1.005, 5.904)
ob_light.rotation_euler = (0.6503, 0.05522, 1.866)
ob_light.lock_rotations_4d = False
ob_light.empty_display_type = 'ARROWS'
ob_light.color = (0.0, 0.0, 0.0, 0.0)
ob_light.lineart.crease_threshold = 0.0
ob_camera.location = (7.359, -6.926, 4.958)
ob_camera.rotation_euler = (1.109, 0.0, 0.8149)
ob_camera.lock_rotations_4d = False
ob_camera.empty_display_type = 'ARROWS'
ob_camera.color = (0.0, 0.0, 0.0, 0.0)
ob_camera.display_type = 'WIRE'
ob_camera.lineart.crease_threshold = 0.0
ob_cylinder.location = (0.09045, 1.283e-08, -0.9955)
ob_cylinder.scale = (0.5207, 0.5207, 1.302)
ob_face.location = (4.699, 1.916, 1.143)
ob_face.rotation_euler = (1.571, 0.03053, 6.283)
ob_face.scale = (5.67, 5.67, 5.67)

# ---- collection membership
col_collection.objects.link(ob_light)
col_collection.objects.link(ob_camera)
col_collection.objects.link(ob_cylinder)
col_collection.objects.link(ob_face)

# ---- scene / render settings (as saved in the file)
scene.camera = ob_camera
scene.frame_start = 1; scene.frame_end = 250; scene.frame_set(1)
scene.render.engine = 'BLENDER_EEVEE_NEXT'
scene.cycles.use_denoising = False
scene.cycles.samples = 128
scene.cycles.sampling_pattern = 'TABULATED_SOBOL'
scene.cycles.use_adaptive_sampling = False
scene.cycles.use_light_tree = False
scene.view_settings.view_transform = 'Filmic'
bpy.context.view_layer.update()
